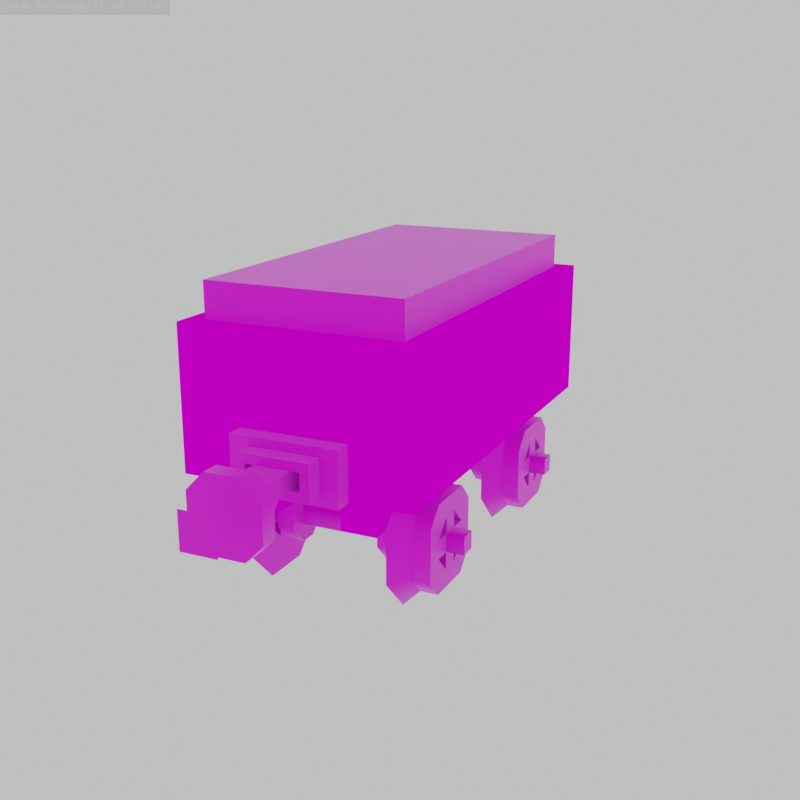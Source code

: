 # Source: sur_40a6_mining_cart.blend  (saved by Blender 3.6.13; exported with 4.5.12 LTS)
import bpy
from mathutils import Matrix  # noqa: F401  (used for matrix-valued properties, if any)

bpy.ops.wm.read_factory_settings(use_empty=True)
scene = bpy.context.scene
scene.name = 'Scene'

# ---- collections
col_collection = bpy.data.collections.new('Collection'); scene.collection.children.link(col_collection)

# ---- images (referenced by path relative to the original .blend; pixels are not part of the script)
import os
ASSET_DIR = os.environ.get("B2B_ASSET_DIR", "")  # directory of the original .blend (textures are referenced by path, not embedded)
HERE = os.path.dirname(os.path.abspath(__file__))  # packed textures are extracted next to this script under _unpacked/

def load_image(name, relpath, width, height, colorspace="sRGB"):
    """Load a texture the original file referenced (path relative to the .blend, or extracted next to this script)."""
    p = next((c for c in (os.path.join(HERE, relpath), os.path.join(ASSET_DIR, relpath)) if relpath and os.path.exists(c)), "")
    if p:
        img = bpy.data.images.load(p, check_existing=True)
        img.name = name
    else:  # same state as the original file: an image datablock whose file is absent (Cycles renders it pink)
        img = bpy.data.images.new(name, width, height)
        img.source = "FILE"
        img.filepath = "//" + (relpath or name)
    img.colorspace_settings.name = colorspace
    return img
img_wheels_png = load_image('wheels.png', 'wheels.png', 1024, 1024, 'sRGB')
img_planks_png = load_image('planks.png', 'planks.png', 1024, 1024, 'sRGB')
img_coupler_png = load_image('coupler.png', 'coupler.png', 1024, 1024, 'sRGB')

# ---- materials (node trees are filled in below, after node groups)
mat_wheels = bpy.data.materials.new('Wheels')
mat_wheels.alpha_threshold = 0.0
mat_wheels.roughness = 0.5
mat_wheels.line_color = (0.0, 0.0, 0.0, 1.0)
mat_planks = bpy.data.materials.new('Planks')
mat_planks.alpha_threshold = 0.0
mat_planks.roughness = 0.5
mat_planks.line_color = (0.0, 0.0, 0.0, 1.0)
mat_coupler = bpy.data.materials.new('Coupler')

# ---- node groups
ng_auto_smooth = bpy.data.node_groups.new('Auto Smooth', 'GeometryNodeTree')
_s = ng_auto_smooth.interface.new_socket(name='Geometry', in_out='OUTPUT', socket_type='NodeSocketGeometry')
_s = ng_auto_smooth.interface.new_socket(name='Geometry', in_out='INPUT', socket_type='NodeSocketGeometry')
_s = ng_auto_smooth.interface.new_socket(name='Angle', in_out='INPUT', socket_type='NodeSocketFloat')
_s.subtype = 'ANGLE'
_s.min_value = 0.0
_s.max_value = 3.142
ng_auto_smooth.is_modifier = True
_N = ng_auto_smooth.nodes; _L = ng_auto_smooth.links
n0 = _N.new('NodeGroupOutput'); n0.name = 'Group Output'; n0.location = (480, -100)
n1 = _N.new('NodeGroupInput'); n1.name = 'Group Input'; n1.location = (-420, -300)
n2 = _N.new('NodeGroupInput'); n2.name = 'Group Input.001'; n2.location = (-60, -100)
n3 = _N.new('GeometryNodeSetShadeSmooth'); n3.name = 'Set Shade Smooth'; n3.location = (120, -100)
n3.domain = 'EDGE'
n4 = _N.new('GeometryNodeSetShadeSmooth'); n4.name = 'Set Shade Smooth.001'; n4.location = (300, -100)
n5 = _N.new('GeometryNodeInputMeshEdgeAngle'); n5.name = 'Edge Angle'; n5.location = (-420, -220)
n6 = _N.new('GeometryNodeInputEdgeSmooth'); n6.name = 'Is Edge Smooth'; n6.location = (-60, -160)
n7 = _N.new('GeometryNodeInputShadeSmooth'); n7.name = 'Is Face Smooth'; n7.location = (-240, -340)
n8 = _N.new('FunctionNodeBooleanMath'); n8.name = 'Boolean Math'; n8.location = (-60, -220)
n9 = _N.new('FunctionNodeCompare'); n9.name = 'Compare'; n9.location = (-240, -180)
n9.operation = 'LESS_EQUAL'
_L.new(n5.outputs[0], n9.inputs[0])
_L.new(n4.outputs[0], n0.inputs[0])
_L.new(n1.outputs[1], n9.inputs[1])
_L.new(n9.outputs[0], n8.inputs[0])
_L.new(n7.outputs[0], n8.inputs[1])
_L.new(n2.outputs[0], n3.inputs[0])
_L.new(n6.outputs[0], n3.inputs[1])
_L.new(n3.outputs[0], n4.inputs[0])
_L.new(n8.outputs[0], n3.inputs[2])
n0.is_active_output = True

# ---- material node trees
mat_wheels.use_nodes = True; mat_wheels.node_tree.nodes.clear()
_N = mat_wheels.node_tree.nodes; _L = mat_wheels.node_tree.links
n0 = _N.new('ShaderNodeOutputMaterial'); n0.name = 'Material Output'; n0.location = (300, 300)
n1 = _N.new('ShaderNodeBsdfPrincipled'); n1.name = 'Principled BSDF'; n1.location = (10, 300)
n1.distribution = 'GGX'
n1.subsurface_method = 'RANDOM_WALK_SKIN'
n1.inputs[1].default_value = 0.5
n1.inputs[3].default_value = 1.45
n1.inputs[24].default_value = 0.2
n1.inputs[27].default_value = (0.0, 0.0, 0.0, 1.0)
n1.inputs[28].default_value = 1.0
n2 = _N.new('ShaderNodeTexImage'); n2.name = 'Image Texture'; n2.location = (-280, 280)
n2.image = img_wheels_png
n2.interpolation = 'Closest'
_L.new(n1.outputs[0], n0.inputs[0])
_L.new(n2.outputs[0], n1.inputs[0])
_L.new(n2.outputs[1], n1.inputs[4])
n0.is_active_output = True
mat_planks.use_nodes = True; mat_planks.node_tree.nodes.clear()
_N = mat_planks.node_tree.nodes; _L = mat_planks.node_tree.links
n0 = _N.new('ShaderNodeOutputMaterial'); n0.name = 'Material Output'; n0.location = (300, 300)
n1 = _N.new('ShaderNodeBsdfPrincipled'); n1.name = 'Principled BSDF'; n1.location = (10, 300)
n1.distribution = 'GGX'
n1.subsurface_method = 'RANDOM_WALK_SKIN'
n1.inputs[2].default_value = 1.0
n1.inputs[3].default_value = 1.45
n1.inputs[13].default_value = 0.0
n1.inputs[27].default_value = (0.0, 0.0, 0.0, 1.0)
n1.inputs[28].default_value = 1.0
n2 = _N.new('ShaderNodeTexImage'); n2.name = 'Image Texture'; n2.location = (-280, 280)
n2.image = img_planks_png
n2.interpolation = 'Closest'
_L.new(n1.outputs[0], n0.inputs[0])
_L.new(n2.outputs[0], n1.inputs[0])
_L.new(n2.outputs[1], n1.inputs[4])
n0.is_active_output = True
mat_coupler.use_nodes = True; mat_coupler.node_tree.nodes.clear()
_N = mat_coupler.node_tree.nodes; _L = mat_coupler.node_tree.links
n0 = _N.new('ShaderNodeBsdfPrincipled'); n0.name = 'Principled BSDF'; n0.location = (10, 300)
n0.distribution = 'GGX'
n0.subsurface_method = 'RANDOM_WALK_SKIN'
n0.inputs[1].default_value = 0.5
n0.inputs[3].default_value = 1.45
n0.inputs[24].default_value = 0.2
n0.inputs[27].default_value = (0.0, 0.0, 0.0, 1.0)
n0.inputs[28].default_value = 1.0
n1 = _N.new('ShaderNodeOutputMaterial'); n1.name = 'Material Output'; n1.location = (300, 300)
n2 = _N.new('ShaderNodeTexImage'); n2.name = 'Image Texture'; n2.location = (-280, 280)
n2.image = img_coupler_png
n2.interpolation = 'Closest'
_L.new(n0.outputs[0], n1.inputs[0])
_L.new(n2.outputs[0], n0.inputs[0])
_L.new(n2.outputs[1], n0.inputs[4])
n1.is_active_output = True

# ---- world
world_world = bpy.data.worlds.new('World'); scene.world = world_world
world_world.use_nodes = True; world_world.node_tree.nodes.clear()
_N = world_world.node_tree.nodes; _L = world_world.node_tree.links
n0 = _N.new('ShaderNodeOutputWorld'); n0.name = 'World Output'; n0.location = (300, 300)
n1 = _N.new('ShaderNodeBackground'); n1.name = 'Background'; n1.location = (10, 300)
n1.inputs[0].default_value = (0.6921, 0.6921, 0.6921, 1.0)
_L.new(n1.outputs[0], n0.inputs[0])
n0.is_active_output = True
world_world.color = (0.05088, 0.05088, 0.05088)
world_world.use_sun_shadow = False
world_world.sun_shadow_jitter_overblur = 0.0

# ---- cameras
cam_camera = bpy.data.cameras.new('Camera')
cam_camera.display_size = 0.0625

# ---- meshes
me_cube_006 = bpy.data.meshes.new('Cube.006')
me_cube_006.from_pydata([(-1.5, 4.0, -0.5), (-1.5, 5.0, 2.5), (-2.5, 5.0, 1.5), (2.5, 5.0, 1.5), (1.5, 5.0, 2.5), (-2.5, 6.0, 1.5), (-1.5, 6.0, 2.5), (1.5, 6.0, 2.5), (2.5, 6.0, 1.5), (-2.5, 5.0, -1.5), (-1.5, 5.0, -2.5), (1.5, 5.0, -2.5), (2.5, 5.0, -1.5), (-1.5, 6.0, -2.5), (-2.5, 6.0, -1.5), (2.5, 6.0, -1.5), (1.5, 6.0, -2.5), (-1.5, 6.0, 0.5), (-0.5, 6.0, 1.5), (0.5, 6.0, 1.5), (1.5, 6.0, 0.5), (-0.5, 6.0, -1.5), (-1.5, 6.0, -0.5), (1.5, 6.0, -0.5), (0.5, 6.0, -1.5), (1.5, 4.0, 0.5), (1.5, 4.0, -0.5), (-0.5, 4.0, 1.5), (0.5, 4.0, 1.5), (-1.5, 4.0, 0.5), (0.5, 4.0, -1.5), (-0.5, 4.0, -1.5), (-0.5, 7.0, 0.5), (0.5, 7.0, -0.5), (0.5, 0.0, -0.5), (0.5, 0.0, 0.5), (-0.5, 7.0, -0.5), (0.5, 7.0, 0.5), (-0.5, 0.0, -0.5), (-0.5, 0.0, 0.5), (1.5, -4.0, -0.5), (-1.5, -5.0, 2.5), (-2.5, -5.0, 1.5), (2.5, -5.0, 1.5), (1.5, -5.0, 2.5), (-2.5, -6.0, 1.5), (-1.5, -6.0, 2.5), (1.5, -6.0, 2.5), (2.5, -6.0, 1.5), (-2.5, -5.0, -1.5), (-1.5, -5.0, -2.5), (1.5, -5.0, -2.5), (2.5, -5.0, -1.5), (-1.5, -6.0, -2.5), (-2.5, -6.0, -1.5), (2.5, -6.0, -1.5), (1.5, -6.0, -2.5), (-1.5, -6.0, 0.5), (-0.5, -6.0, 1.5), (0.5, -6.0, 1.5), (1.5, -6.0, 0.5), (-0.5, -6.0, -1.5), (-1.5, -6.0, -0.5), (1.5, -6.0, -0.5), (0.5, -6.0, -1.5), (1.5, -4.0, 0.5), (-0.5, -4.0, 1.5), (0.5, -4.0, 1.5), (-1.5, -4.0, 0.5), (-1.5, -4.0, -0.5), (0.5, -4.0, -1.5), (-0.5, -4.0, -1.5), (0.5, -7.0, 0.5), (0.5, -7.0, -0.5), (-0.5, -7.0, -0.5), (-0.5, -7.0, 0.5), (-1.5, 4.0, -3.5), (1.5, 4.0, -3.5), (-1.5, 4.0, 3.5), (1.5, 4.0, 3.5), (-3.5, 4.0, -1.5), (-3.5, 4.0, 1.5), (3.5, 4.0, -1.5), (3.5, 4.0, 1.5), (-1.5, -4.0, -3.5), (1.5, -4.0, -3.5), (-1.5, -4.0, 3.5), (1.5, -4.0, 3.5), (-3.5, -4.0, -1.5), (-3.5, -4.0, 1.5), (3.5, -4.0, -1.5), (3.5, -4.0, 1.5), (-1.5, 4.0, -0.5), (-1.5, 6.0, 0.5), (-1.5, 6.0, -0.5), (-1.5, 4.0, 0.5), (1.5, 6.0, -0.5), (1.5, 4.0, 0.5), (1.5, 4.0, -0.5), (1.5, 6.0, 0.5), (0.5, 4.0, -1.5), (-0.5, 6.0, -1.5), (0.5, 6.0, -1.5), (-0.5, 4.0, -1.5), (0.5, 6.0, 1.5), (-0.5, 4.0, 1.5), (0.5, 4.0, 1.5), (-0.5, 6.0, 1.5), (-1.5, -4.0, 0.5), (-1.5, -6.0, -0.5), (-1.5, -6.0, 0.5), (-1.5, -4.0, -0.5), (1.5, -6.0, 0.5), (1.5, -4.0, -0.5), (1.5, -4.0, 0.5), (1.5, -6.0, -0.5), (-0.5, -4.0, 1.5), (0.5, -6.0, 1.5), (0.5, -4.0, 1.5), (-0.5, -6.0, 1.5), (0.5, -4.0, -1.5), (-0.5, -6.0, -1.5), (-0.5, -4.0, -1.5), (0.5, -6.0, -1.5)], [], [(12, 3, 83, 82), (13, 16, 11, 10), (15, 8, 3, 12), (1, 4, 7, 6), (5, 2, 1, 6), (3, 8, 7, 4), (9, 14, 13, 10), (15, 12, 11, 16), (5, 14, 9, 2), (9, 10, 76, 80), (2, 9, 80, 81), (3, 4, 79, 83), (1, 2, 81, 78), (10, 11, 77, 76), (4, 1, 78, 79), (11, 12, 82, 77), (21, 31, 30, 24), (18, 19, 28, 27), (23, 26, 25, 20), (15, 23, 20, 8), (7, 19, 18, 6), (8, 20, 19, 7), (5, 17, 22, 14), (6, 18, 17, 5), (14, 22, 21, 13), (13, 21, 24, 16), (16, 24, 23, 15), (20, 25, 28, 19), (17, 29, 0, 22), (17, 18, 27, 29), (22, 0, 31, 21), (23, 24, 30, 26), (32, 37, 33, 36), (36, 33, 34, 38), (37, 32, 39, 35), (33, 37, 35, 34), (32, 36, 38, 39), (52, 90, 91, 43), (53, 50, 51, 56), (55, 52, 43, 48), (41, 46, 47, 44), (45, 46, 41, 42), (43, 44, 47, 48), (49, 50, 53, 54), (55, 56, 51, 52), (45, 42, 49, 54), (49, 88, 84, 50), (42, 89, 88, 49), (43, 91, 87, 44), (41, 86, 89, 42), (50, 84, 85, 51), (44, 87, 86, 41), (51, 85, 90, 52), (61, 64, 70, 71), (58, 66, 67, 59), (63, 60, 65, 40), (55, 48, 60, 63), (47, 46, 58, 59), (48, 47, 59, 60), (45, 54, 62, 57), (46, 45, 57, 58), (54, 53, 61, 62), (53, 56, 64, 61), (56, 55, 63, 64), (60, 59, 67, 65), (57, 62, 69, 68), (57, 68, 66, 58), (62, 61, 71, 69), (63, 40, 70, 64), (75, 74, 73, 72), (74, 38, 34, 73), (72, 35, 39, 75), (73, 34, 35, 72), (75, 39, 38, 74), (30, 31, 76, 77), (27, 28, 79, 78), (0, 29, 81, 80), (29, 27, 78, 81), (26, 30, 77, 82), (28, 25, 83, 79), (31, 0, 80, 76), (25, 26, 82, 83), (71, 70, 85, 84), (67, 66, 86, 87), (68, 69, 88, 89), (66, 68, 89, 86), (70, 40, 90, 85), (65, 67, 87, 91), (69, 71, 84, 88), (40, 65, 91, 90), (95, 92, 98, 97), (93, 95, 97, 99), (94, 93, 99, 96), (92, 94, 96, 98), (103, 100, 106, 105), (101, 103, 105, 107), (102, 101, 107, 104), (100, 102, 104, 106), (111, 108, 114, 113), (109, 111, 113, 115), (110, 109, 115, 112), (108, 110, 112, 114), (119, 116, 122, 121), (117, 119, 121, 123), (118, 117, 123, 120), (116, 118, 120, 122)])
me_cube_006.polygons.foreach_set('use_smooth', [True] * 106)
_k = set([(0, 29), (0, 31), (1, 2), (1, 4), (2, 9), (3, 4), (3, 12), (5, 6), (5, 14), (6, 7), (7, 8), (8, 15), (9, 10), (10, 11), (11, 12), (13, 14), (13, 16), (15, 16), (17, 18), (17, 22), (18, 19), (19, 20), (20, 23), (21, 22), (21, 24), (23, 24), (25, 26), (25, 28), (26, 30), (27, 28), (27, 29), (30, 31), (32, 36), (32, 37), (33, 36), (33, 37), (40, 65), (40, 70), (41, 42), (41, 44), (42, 49), (43, 44), (43, 52), (45, 46), (45, 54), (46, 47), (47, 48), (48, 55), (49, 50), (50, 51), (51, 52), (53, 54), (53, 56), (55, 56), (57, 58), (57, 62), (58, 59), (59, 60), (60, 63), (61, 62), (61, 64), (63, 64), (65, 67), (66, 67), (66, 68), (68, 69), (69, 71), (70, 71), (72, 73), (72, 75), (73, 74), (74, 75), (76, 77), (76, 80), (77, 82), (78, 79), (78, 81), (79, 83), (80, 81), (82, 83), (84, 85), (84, 88), (85, 90), (86, 87), (86, 89), (87, 91), (88, 89), (90, 91), (92, 94), (92, 95), (92, 98), (93, 94), (93, 95), (93, 99), (94, 96), (95, 97), (96, 98), (96, 99), (97, 98), (97, 99), (100, 102), (100, 103), (100, 106), (101, 102), (101, 103), (101, 107), (102, 104), (103, 105), (104, 106), (104, 107), (105, 106), (105, 107), (108, 110), (108, 111), (108, 114), (109, 110), (109, 111), (109, 115), (110, 112), (111, 113), (112, 114), (112, 115), (113, 114), (113, 115), (116, 118), (116, 119), (116, 122), (117, 118), (117, 119), (117, 123), (118, 120), (119, 121), (120, 122), (120, 123), (121, 122), (121, 123)])
me_cube_006.attributes.new('sharp_edge', 'BOOLEAN', 'EDGE').data.foreach_set('value', [ (min(e.vertices), max(e.vertices)) in _k for e in me_cube_006.edges])
_uv = me_cube_006.uv_layers.new(name='UVMap')
_uv.uv.foreach_set('vector', [0.5, 0.875, 0.6875, 0.875, 0.6875, 0.9375, 0.5, 0.9375, 0.75, 0.125, 0.9375, 0.125, 0.9375, 0.0625, 0.75, 0.0625, 0.9375, 0.1875, 0.75, 0.1875, 0.75, 0.125, 0.9375, 0.125, 0.75, 0.0, 0.9375, 0.0, 0.9375, 0.0625, 0.75, 0.0625, 0.9375, 0.1875, 0.9375, 0.125, 1.0, 0.125, 1.0, 0.1875, 1.0, 0.0, 1.0, 0.0625, 0.9375, 0.0625, 0.9375, 0.0, 0.9375, 0.1875, 0.9375, 0.25, 1.0, 0.25, 1.0, 0.1875, 1.0, 0.125, 1.0, 0.0625, 0.9375, 0.0625, 0.9375, 0.125, 0.75, 0.25, 0.9375, 0.25, 0.9375, 0.1875, 0.75, 0.1875, 0.5, 0.5625, 0.4375, 0.625, 0.375, 0.625, 0.5, 0.5, 0.6875, 0.5625, 0.5, 0.5625, 0.5, 0.5, 0.6875, 0.5, 0.6875, 0.875, 0.75, 0.8125, 0.8125, 0.8125, 0.6875, 0.9375, 0.75, 0.625, 0.6875, 0.5625, 0.6875, 0.5, 0.8125, 0.625, 0.4375, 0.625, 0.4375, 0.8125, 0.375, 0.8125, 0.375, 0.625, 0.75, 0.8125, 0.75, 0.625, 0.8125, 0.625, 0.8125, 0.8125, 0.4375, 0.8125, 0.5, 0.875, 0.5, 0.9375, 0.375, 0.8125, 0.0625, 0.125, 0.0625, 0.0625, 0.125, 0.0625, 0.125, 0.125, 0.0625, 0.0625, 0.125, 0.0625, 0.125, 0.0, 0.0625, 0.0, 0.1875, 0.0625, 0.25, 0.0625, 0.25, 0.0, 0.1875, 0.0, 0.0625, 1.0, 0.125, 0.9375, 0.1875, 0.9375, 0.25, 1.0, 0.3125, 0.9375, 0.25, 0.875, 0.25, 0.8125, 0.3125, 0.75, 0.25, 1.0, 0.1875, 0.9375, 0.25, 0.875, 0.3125, 0.9375, 0.25, 0.6875, 0.1875, 0.75, 0.125, 0.75, 0.0625, 0.6875, 0.3125, 0.75, 0.25, 0.8125, 0.1875, 0.75, 0.25, 0.6875, 0.0625, 0.6875, 0.125, 0.75, 0.0625, 0.8125, 0.0, 0.75, 0.0, 0.75, 0.0625, 0.8125, 0.0625, 0.875, 0.0, 0.9375, 0.0, 0.9375, 0.0625, 0.875, 0.125, 0.9375, 0.0625, 1.0, 0.1875, 0.0625, 0.1875, 0.0, 0.125, 0.0, 0.125, 0.0625, 0.1875, 0.0625, 0.25, 0.0625, 0.25, 0.125, 0.1875, 0.125, -5.96e-08, 0.0625, 0.0625, 0.0625, 0.0625, 0.0, -5.96e-08, 0.0, -5.96e-08, 0.125, -5.96e-08, 0.0625, 0.0625, 0.0625, 0.0625, 0.125, 0.1875, 0.125, 0.125, 0.125, 0.125, 0.0625, 0.1875, 0.0625, 0.25, 0.5625, 0.25, 0.625, 0.3125, 0.625, 0.3125, 0.5625, 0.0, 0.625, 0.0625, 0.625, 0.0625, 0.1875, 0.0, 0.1875, 0.125, 0.625, 0.0625, 0.625, 0.0625, 0.1875, 0.125, 0.1875, 0.125, 0.1875, 0.1875, 0.1875, 0.1875, 0.625, 0.125, 0.625, 0.25, 0.1875, 0.1875, 0.1875, 0.1875, 0.625, 0.25, 0.625, 0.5, 0.875, 0.5, 0.9375, 0.6875, 0.9375, 0.6875, 0.875, 0.75, 0.125, 0.75, 0.0625, 0.9375, 0.0625, 0.9375, 0.125, 0.9375, 0.1875, 0.9375, 0.125, 0.75, 0.125, 0.75, 0.1875, 0.75, 0.0, 0.75, 0.0625, 0.9375, 0.0625, 0.9375, 0.0, 0.9375, 0.1875, 1.0, 0.1875, 1.0, 0.125, 0.9375, 0.125, 1.0, 0.0, 0.9375, 0.0, 0.9375, 0.0625, 1.0, 0.0625, 0.9375, 0.1875, 1.0, 0.1875, 1.0, 0.25, 0.9375, 0.25, 1.0, 0.125, 0.9375, 0.125, 0.9375, 0.0625, 1.0, 0.0625, 0.75, 0.25, 0.75, 0.1875, 0.9375, 0.1875, 0.9375, 0.25, 0.5, 0.5625, 0.5, 0.5, 0.375, 0.625, 0.4375, 0.625, 0.6875, 0.5625, 0.6875, 0.5, 0.5, 0.5, 0.5, 0.5625, 0.6875, 0.875, 0.6875, 0.9375, 0.8125, 0.8125, 0.75, 0.8125, 0.75, 0.625, 0.8125, 0.625, 0.6875, 0.5, 0.6875, 0.5625, 0.4375, 0.625, 0.375, 0.625, 0.375, 0.8125, 0.4375, 0.8125, 0.75, 0.8125, 0.8125, 0.8125, 0.8125, 0.625, 0.75, 0.625, 0.4375, 0.8125, 0.375, 0.8125, 0.5, 0.9375, 0.5, 0.875, 0.0625, 0.125, 0.125, 0.125, 0.125, 0.0625, 0.0625, 0.0625, 0.0625, 0.0625, 0.0625, 0.0, 0.125, 0.0, 0.125, 0.0625, 0.1875, 0.0625, 0.1875, 0.0, 0.25, 0.0, 0.25, 0.0625, 0.0625, 1.0, 0.25, 1.0, 0.1875, 0.9375, 0.125, 0.9375, 0.3125, 0.9375, 0.3125, 0.75, 0.25, 0.8125, 0.25, 0.875, 0.25, 1.0, 0.3125, 0.9375, 0.25, 0.875, 0.1875, 0.9375, 0.25, 0.6875, 0.0625, 0.6875, 0.125, 0.75, 0.1875, 0.75, 0.3125, 0.75, 0.25, 0.6875, 0.1875, 0.75, 0.25, 0.8125, 0.0625, 0.6875, 0.0, 0.75, 0.0625, 0.8125, 0.125, 0.75, 0.0, 0.75, 0.0, 0.9375, 0.0625, 0.875, 0.0625, 0.8125, 0.0, 0.9375, 0.0625, 1.0, 0.125, 0.9375, 0.0625, 0.875, 0.1875, 0.0625, 0.125, 0.0625, 0.125, 0.0, 0.1875, 0.0, 0.1875, 0.0625, 0.1875, 0.125, 0.25, 0.125, 0.25, 0.0625, -5.96e-08, 0.0625, -5.96e-08, 0.0, 0.0625, 0.0, 0.0625, 0.0625, -5.96e-08, 0.125, 0.0625, 0.125, 0.0625, 0.0625, -5.96e-08, 0.0625, 0.1875, 0.125, 0.1875, 0.0625, 0.125, 0.0625, 0.125, 0.125, 0.25, 0.5625, 0.3125, 0.5625, 0.3125, 0.625, 0.25, 0.625, 0.0, 0.625, 0.0, 0.1875, 0.0625, 0.1875, 0.0625, 0.625, 0.125, 0.625, 0.125, 0.1875, 0.0625, 0.1875, 0.0625, 0.625, 0.125, 0.1875, 0.125, 0.625, 0.1875, 0.625, 0.1875, 0.1875, 0.25, 0.1875, 0.25, 0.625, 0.1875, 0.625, 0.1875, 0.1875, 0.4375, 0.25, 0.4375, 0.1875, 0.3125, 0.125, 0.3125, 0.3125, 0.625, 0.1875, 0.625, 0.25, 0.75, 0.3125, 0.75, 0.125, 0.5, 0.125, 0.5625, 0.125, 0.625, 0.0, 0.4375, 0.0, 0.5625, 0.125, 0.625, 0.1875, 0.75, 0.125, 0.625, 0.0, 0.5, 0.3125, 0.4375, 0.25, 0.3125, 0.3125, 0.4375, 0.4375, 0.625, 0.25, 0.5625, 0.3125, 0.625, 0.4375, 0.75, 0.3125, 0.4375, 0.1875, 0.5, 0.125, 0.4375, 0.0, 0.3125, 0.125, 0.5625, 0.3125, 0.5, 0.3125, 0.4375, 0.4375, 0.625, 0.4375, 0.4375, 0.1875, 0.4375, 0.25, 0.3125, 0.3125, 0.3125, 0.125, 0.625, 0.25, 0.625, 0.1875, 0.75, 0.125, 0.75, 0.3125, 0.5625, 0.125, 0.5, 0.125, 0.4375, 0.0, 0.625, 0.0, 0.625, 0.1875, 0.5625, 0.125, 0.625, 0.0, 0.75, 0.125, 0.4375, 0.25, 0.5, 0.3125, 0.4375, 0.4375, 0.3125, 0.3125, 0.5625, 0.3125, 0.625, 0.25, 0.75, 0.3125, 0.625, 0.4375, 0.5, 0.125, 0.4375, 0.1875, 0.3125, 0.125, 0.4375, 0.0, 0.5, 0.3125, 0.5625, 0.3125, 0.625, 0.4375, 0.4375, 0.4375, 0.125, 0.1875, 0.0625, 0.1875, 0.0625, 0.0, 0.125, -5.96e-08, 0.125, 0.0, 0.1875, 0.0, 0.1875, 0.1875, 0.125, 0.1875, 0.0, 0.1875, 0.0625, 0.1875, 0.0625, 0.0, 0.0, 0.0, 0.25, 0.0, 0.1875, 0.0, 0.1875, 0.1875, 0.25, 0.1875, 0.125, 0.1875, 0.0625, 0.1875, 0.0625, 0.0, 0.125, -5.96e-08, 0.125, 0.0, 0.1875, 0.0, 0.1875, 0.1875, 0.125, 0.1875, 0.0, 0.1875, 0.0625, 0.1875, 0.0625, 0.0, 0.0, 0.0, 0.25, 0.0, 0.1875, 0.0, 0.1875, 0.1875, 0.25, 0.1875, 0.125, 0.1875, 0.0625, 0.1875, 0.0625, 0.0, 0.125, -5.96e-08, 0.125, 0.0, 0.1875, 0.0, 0.1875, 0.1875, 0.125, 0.1875, 0.0, 0.1875, 0.0625, 0.1875, 0.0625, 0.0, 0.0, 0.0, 0.25, 0.0, 0.1875, 0.0, 0.1875, 0.1875, 0.25, 0.1875, 0.125, 0.1875, 0.0625, 0.1875, 0.0625, 0.0, 0.125, -5.96e-08, 0.125, 0.0, 0.1875, 0.0, 0.1875, 0.1875, 0.125, 0.1875, 0.0, 0.1875, 0.0625, 0.1875, 0.0625, 0.0, 0.0, 0.0, 0.25, 0.0, 0.1875, 0.0, 0.1875, 0.1875, 0.25, 0.1875])
me_cube_006.materials.append(mat_wheels)
me_cube_006.update()
me_cube_030 = bpy.data.meshes.new('Cube.030')
me_cube_030.from_pydata([(0.5, 4.0, -1.5), (-2.5, 5.0, -1.5), (-1.5, 5.0, -2.5), (-1.5, 5.0, 2.5), (-2.5, 5.0, 1.5), (-1.5, 6.0, -2.5), (-2.5, 6.0, -1.5), (-2.5, 6.0, 1.5), (-1.5, 6.0, 2.5), (1.5, 5.0, -2.5), (2.5, 5.0, -1.5), (2.5, 5.0, 1.5), (1.5, 5.0, 2.5), (2.5, 6.0, -1.5), (1.5, 6.0, -2.5), (1.5, 6.0, 2.5), (2.5, 6.0, 1.5), (-0.5, 6.0, -1.5), (-1.5, 6.0, -0.5), (-1.5, 6.0, 0.5), (-0.5, 6.0, 1.5), (1.5, 6.0, -0.5), (0.5, 6.0, -1.5), (0.5, 6.0, 1.5), (1.5, 6.0, 0.5), (-0.5, 4.0, 1.5), (0.5, 4.0, 1.5), (-1.5, 4.0, -0.5), (-1.5, 4.0, 0.5), (-0.5, 4.0, -1.5), (1.5, 4.0, 0.5), (1.5, 4.0, -0.5), (-0.5, 7.0, -0.5), (0.5, 7.0, 0.5), (0.5, 0.0, 0.5), (-0.5, 0.0, 0.5), (0.5, 7.0, -0.5), (-0.5, 7.0, 0.5), (0.5, 0.0, -0.5), (-0.5, 0.0, -0.5), (0.5, -4.0, 1.5), (-2.5, -5.0, -1.5), (-1.5, -5.0, -2.5), (-1.5, -5.0, 2.5), (-2.5, -5.0, 1.5), (-1.5, -6.0, -2.5), (-2.5, -6.0, -1.5), (-2.5, -6.0, 1.5), (-1.5, -6.0, 2.5), (1.5, -5.0, -2.5), (2.5, -5.0, -1.5), (2.5, -5.0, 1.5), (1.5, -5.0, 2.5), (2.5, -6.0, -1.5), (1.5, -6.0, -2.5), (1.5, -6.0, 2.5), (2.5, -6.0, 1.5), (-0.5, -6.0, -1.5), (-1.5, -6.0, -0.5), (-1.5, -6.0, 0.5), (-0.5, -6.0, 1.5), (1.5, -6.0, -0.5), (0.5, -6.0, -1.5), (0.5, -6.0, 1.5), (1.5, -6.0, 0.5), (-0.5, -4.0, 1.5), (-1.5, -4.0, -0.5), (-1.5, -4.0, 0.5), (-0.5, -4.0, -1.5), (0.5, -4.0, -1.5), (1.5, -4.0, 0.5), (1.5, -4.0, -0.5), (-0.5, -7.0, 0.5), (0.5, -7.0, 0.5), (0.5, -7.0, -0.5), (-0.5, -7.0, -0.5), (3.5, 4.0, -1.5), (3.5, 4.0, 1.5), (-3.5, 4.0, -1.5), (-3.5, 4.0, 1.5), (1.5, 4.0, -3.5), (-1.5, 4.0, -3.5), (1.5, 4.0, 3.5), (-1.5, 4.0, 3.5), (3.5, -4.0, -1.5), (3.5, -4.0, 1.5), (-3.5, -4.0, -1.5), (-3.5, -4.0, 1.5), (1.5, -4.0, -3.5), (-1.5, -4.0, -3.5), (1.5, -4.0, 3.5), (-1.5, -4.0, 3.5), (0.5, 4.0, -1.5), (-0.5, 6.0, -1.5), (0.5, 6.0, -1.5), (-0.5, 4.0, -1.5), (0.5, 6.0, 1.5), (-0.5, 4.0, 1.5), (0.5, 4.0, 1.5), (-0.5, 6.0, 1.5), (1.5, 4.0, 0.5), (1.5, 6.0, -0.5), (1.5, 6.0, 0.5), (1.5, 4.0, -0.5), (-1.5, 6.0, 0.5), (-1.5, 4.0, -0.5), (-1.5, 4.0, 0.5), (-1.5, 6.0, -0.5), (-0.5, -4.0, -1.5), (0.5, -6.0, -1.5), (-0.5, -6.0, -1.5), (0.5, -4.0, -1.5), (-0.5, -6.0, 1.5), (0.5, -4.0, 1.5), (-0.5, -4.0, 1.5), (0.5, -6.0, 1.5), (-1.5, -4.0, -0.5), (-1.5, -6.0, 0.5), (-1.5, -4.0, 0.5), (-1.5, -6.0, -0.5), (1.5, -4.0, 0.5), (1.5, -6.0, -0.5), (1.5, -4.0, -0.5), (1.5, -6.0, 0.5)], [], [(12, 3, 83, 82), (13, 16, 11, 10), (15, 8, 3, 12), (1, 4, 7, 6), (5, 2, 1, 6), (3, 8, 7, 4), (9, 14, 13, 10), (15, 12, 11, 16), (5, 14, 9, 2), (9, 10, 76, 80), (2, 9, 80, 81), (3, 4, 79, 83), (1, 2, 81, 78), (10, 11, 77, 76), (4, 1, 78, 79), (11, 12, 82, 77), (21, 31, 30, 24), (18, 19, 28, 27), (23, 26, 25, 20), (15, 23, 20, 8), (7, 19, 18, 6), (8, 20, 19, 7), (5, 17, 22, 14), (6, 18, 17, 5), (14, 22, 21, 13), (13, 21, 24, 16), (16, 24, 23, 15), (20, 25, 28, 19), (17, 29, 0, 22), (17, 18, 27, 29), (22, 0, 31, 21), (23, 24, 30, 26), (32, 37, 33, 36), (36, 33, 34, 38), (37, 32, 39, 35), (33, 37, 35, 34), (32, 36, 38, 39), (52, 90, 91, 43), (53, 50, 51, 56), (55, 52, 43, 48), (41, 46, 47, 44), (45, 46, 41, 42), (43, 44, 47, 48), (49, 50, 53, 54), (55, 56, 51, 52), (45, 42, 49, 54), (49, 88, 84, 50), (42, 89, 88, 49), (43, 91, 87, 44), (41, 86, 89, 42), (50, 84, 85, 51), (44, 87, 86, 41), (51, 85, 90, 52), (61, 64, 70, 71), (58, 66, 67, 59), (63, 60, 65, 40), (55, 48, 60, 63), (47, 46, 58, 59), (48, 47, 59, 60), (45, 54, 62, 57), (46, 45, 57, 58), (54, 53, 61, 62), (53, 56, 64, 61), (56, 55, 63, 64), (60, 59, 67, 65), (57, 62, 69, 68), (57, 68, 66, 58), (62, 61, 71, 69), (63, 40, 70, 64), (75, 74, 73, 72), (74, 38, 34, 73), (72, 35, 39, 75), (73, 34, 35, 72), (75, 39, 38, 74), (30, 31, 76, 77), (27, 28, 79, 78), (0, 29, 81, 80), (29, 27, 78, 81), (26, 30, 77, 82), (28, 25, 83, 79), (31, 0, 80, 76), (25, 26, 82, 83), (71, 70, 85, 84), (67, 66, 86, 87), (68, 69, 88, 89), (66, 68, 89, 86), (70, 40, 90, 85), (65, 67, 87, 91), (69, 71, 84, 88), (40, 65, 91, 90), (95, 92, 98, 97), (93, 95, 97, 99), (94, 93, 99, 96), (92, 94, 96, 98), (103, 100, 106, 105), (101, 103, 105, 107), (102, 101, 107, 104), (100, 102, 104, 106), (111, 108, 114, 113), (109, 111, 113, 115), (110, 109, 115, 112), (108, 110, 112, 114), (119, 116, 122, 121), (117, 119, 121, 123), (118, 117, 123, 120), (116, 118, 120, 122)])
me_cube_030.polygons.foreach_set('use_smooth', [True] * 106)
_k = set([(0, 29), (0, 31), (1, 2), (1, 4), (2, 9), (3, 4), (3, 12), (5, 6), (5, 14), (6, 7), (7, 8), (8, 15), (9, 10), (10, 11), (11, 12), (13, 14), (13, 16), (15, 16), (17, 18), (17, 22), (18, 19), (19, 20), (20, 23), (21, 22), (21, 24), (23, 24), (25, 26), (25, 28), (26, 30), (27, 28), (27, 29), (30, 31), (32, 36), (32, 37), (33, 36), (33, 37), (40, 65), (40, 70), (41, 42), (41, 44), (42, 49), (43, 44), (43, 52), (45, 46), (45, 54), (46, 47), (47, 48), (48, 55), (49, 50), (50, 51), (51, 52), (53, 54), (53, 56), (55, 56), (57, 58), (57, 62), (58, 59), (59, 60), (60, 63), (61, 62), (61, 64), (63, 64), (65, 67), (66, 67), (66, 68), (68, 69), (69, 71), (70, 71), (72, 73), (72, 75), (73, 74), (74, 75), (76, 77), (76, 80), (77, 82), (78, 79), (78, 81), (79, 83), (80, 81), (82, 83), (84, 85), (84, 88), (85, 90), (86, 87), (86, 89), (87, 91), (88, 89), (90, 91), (92, 94), (92, 95), (92, 98), (93, 94), (93, 95), (93, 99), (94, 96), (95, 97), (96, 98), (96, 99), (97, 98), (97, 99), (100, 102), (100, 103), (100, 106), (101, 102), (101, 103), (101, 107), (102, 104), (103, 105), (104, 106), (104, 107), (105, 106), (105, 107), (108, 110), (108, 111), (108, 114), (109, 110), (109, 111), (109, 115), (110, 112), (111, 113), (112, 114), (112, 115), (113, 114), (113, 115), (116, 118), (116, 119), (116, 122), (117, 118), (117, 119), (117, 123), (118, 120), (119, 121), (120, 122), (120, 123), (121, 122), (121, 123)])
me_cube_030.attributes.new('sharp_edge', 'BOOLEAN', 'EDGE').data.foreach_set('value', [ (min(e.vertices), max(e.vertices)) in _k for e in me_cube_030.edges])
_uv = me_cube_030.uv_layers.new(name='UVMap')
_uv.uv.foreach_set('vector', [0.5, 0.875, 0.6875, 0.875, 0.6875, 0.9375, 0.5, 0.9375, 0.75, 0.125, 0.9375, 0.125, 0.9375, 0.0625, 0.75, 0.0625, 0.9375, 0.1875, 0.75, 0.1875, 0.75, 0.125, 0.9375, 0.125, 0.75, 0.0, 0.9375, 0.0, 0.9375, 0.0625, 0.75, 0.0625, 0.9375, 0.1875, 0.9375, 0.125, 1.0, 0.125, 1.0, 0.1875, 1.0, 0.0, 1.0, 0.0625, 0.9375, 0.0625, 0.9375, 0.0, 0.9375, 0.1875, 0.9375, 0.25, 1.0, 0.25, 1.0, 0.1875, 1.0, 0.125, 1.0, 0.0625, 0.9375, 0.0625, 0.9375, 0.125, 0.75, 0.25, 0.9375, 0.25, 0.9375, 0.1875, 0.75, 0.1875, 0.5, 0.5625, 0.4375, 0.625, 0.375, 0.625, 0.5, 0.5, 0.6875, 0.5625, 0.5, 0.5625, 0.5, 0.5, 0.6875, 0.5, 0.6875, 0.875, 0.75, 0.8125, 0.8125, 0.8125, 0.6875, 0.9375, 0.75, 0.625, 0.6875, 0.5625, 0.6875, 0.5, 0.8125, 0.625, 0.4375, 0.625, 0.4375, 0.8125, 0.375, 0.8125, 0.375, 0.625, 0.75, 0.8125, 0.75, 0.625, 0.8125, 0.625, 0.8125, 0.8125, 0.4375, 0.8125, 0.5, 0.875, 0.5, 0.9375, 0.375, 0.8125, 0.0625, 0.125, 0.0625, 0.0625, 0.125, 0.0625, 0.125, 0.125, 0.0625, 0.0625, 0.125, 0.0625, 0.125, 0.0, 0.0625, 0.0, 0.1875, 0.0625, 0.25, 0.0625, 0.25, 0.0, 0.1875, 0.0, 0.0625, 1.0, 0.125, 0.9375, 0.1875, 0.9375, 0.25, 1.0, 0.3125, 0.9375, 0.25, 0.875, 0.25, 0.8125, 0.3125, 0.75, 0.25, 1.0, 0.1875, 0.9375, 0.25, 0.875, 0.3125, 0.9375, 0.25, 0.6875, 0.1875, 0.75, 0.125, 0.75, 0.0625, 0.6875, 0.3125, 0.75, 0.25, 0.8125, 0.1875, 0.75, 0.25, 0.6875, 0.0625, 0.6875, 0.125, 0.75, 0.0625, 0.8125, 0.0, 0.75, 0.0, 0.75, 0.0625, 0.8125, 0.0625, 0.875, 0.0, 0.9375, 0.0, 0.9375, 0.0625, 0.875, 0.125, 0.9375, 0.0625, 1.0, 0.1875, 0.0625, 0.1875, 0.0, 0.125, 0.0, 0.125, 0.0625, 0.1875, 0.0625, 0.25, 0.0625, 0.25, 0.125, 0.1875, 0.125, -5.96e-08, 0.0625, 0.0625, 0.0625, 0.0625, 0.0, -5.96e-08, 0.0, -5.96e-08, 0.125, -5.96e-08, 0.0625, 0.0625, 0.0625, 0.0625, 0.125, 0.1875, 0.125, 0.125, 0.125, 0.125, 0.0625, 0.1875, 0.0625, 0.25, 0.5625, 0.25, 0.625, 0.3125, 0.625, 0.3125, 0.5625, 0.0, 0.625, 0.0625, 0.625, 0.0625, 0.1875, 0.0, 0.1875, 0.125, 0.625, 0.0625, 0.625, 0.0625, 0.1875, 0.125, 0.1875, 0.125, 0.1875, 0.1875, 0.1875, 0.1875, 0.625, 0.125, 0.625, 0.25, 0.1875, 0.1875, 0.1875, 0.1875, 0.625, 0.25, 0.625, 0.5, 0.875, 0.5, 0.9375, 0.6875, 0.9375, 0.6875, 0.875, 0.75, 0.125, 0.75, 0.0625, 0.9375, 0.0625, 0.9375, 0.125, 0.9375, 0.1875, 0.9375, 0.125, 0.75, 0.125, 0.75, 0.1875, 0.75, 0.0, 0.75, 0.0625, 0.9375, 0.0625, 0.9375, 0.0, 0.9375, 0.1875, 1.0, 0.1875, 1.0, 0.125, 0.9375, 0.125, 1.0, 0.0, 0.9375, 0.0, 0.9375, 0.0625, 1.0, 0.0625, 0.9375, 0.1875, 1.0, 0.1875, 1.0, 0.25, 0.9375, 0.25, 1.0, 0.125, 0.9375, 0.125, 0.9375, 0.0625, 1.0, 0.0625, 0.75, 0.25, 0.75, 0.1875, 0.9375, 0.1875, 0.9375, 0.25, 0.5, 0.5625, 0.5, 0.5, 0.375, 0.625, 0.4375, 0.625, 0.6875, 0.5625, 0.6875, 0.5, 0.5, 0.5, 0.5, 0.5625, 0.6875, 0.875, 0.6875, 0.9375, 0.8125, 0.8125, 0.75, 0.8125, 0.75, 0.625, 0.8125, 0.625, 0.6875, 0.5, 0.6875, 0.5625, 0.4375, 0.625, 0.375, 0.625, 0.375, 0.8125, 0.4375, 0.8125, 0.75, 0.8125, 0.8125, 0.8125, 0.8125, 0.625, 0.75, 0.625, 0.4375, 0.8125, 0.375, 0.8125, 0.5, 0.9375, 0.5, 0.875, 0.0625, 0.125, 0.125, 0.125, 0.125, 0.0625, 0.0625, 0.0625, 0.0625, 0.0625, 0.0625, 0.0, 0.125, 0.0, 0.125, 0.0625, 0.1875, 0.0625, 0.1875, 0.0, 0.25, 0.0, 0.25, 0.0625, 0.0625, 1.0, 0.25, 1.0, 0.1875, 0.9375, 0.125, 0.9375, 0.3125, 0.9375, 0.3125, 0.75, 0.25, 0.8125, 0.25, 0.875, 0.25, 1.0, 0.3125, 0.9375, 0.25, 0.875, 0.1875, 0.9375, 0.25, 0.6875, 0.0625, 0.6875, 0.125, 0.75, 0.1875, 0.75, 0.3125, 0.75, 0.25, 0.6875, 0.1875, 0.75, 0.25, 0.8125, 0.0625, 0.6875, 0.0, 0.75, 0.0625, 0.8125, 0.125, 0.75, 0.0, 0.75, 0.0, 0.9375, 0.0625, 0.875, 0.0625, 0.8125, 0.0, 0.9375, 0.0625, 1.0, 0.125, 0.9375, 0.0625, 0.875, 0.1875, 0.0625, 0.125, 0.0625, 0.125, 0.0, 0.1875, 0.0, 0.1875, 0.0625, 0.1875, 0.125, 0.25, 0.125, 0.25, 0.0625, -5.96e-08, 0.0625, -5.96e-08, 0.0, 0.0625, 0.0, 0.0625, 0.0625, -5.96e-08, 0.125, 0.0625, 0.125, 0.0625, 0.0625, -5.96e-08, 0.0625, 0.1875, 0.125, 0.1875, 0.0625, 0.125, 0.0625, 0.125, 0.125, 0.25, 0.5625, 0.3125, 0.5625, 0.3125, 0.625, 0.25, 0.625, 0.0, 0.625, 0.0, 0.1875, 0.0625, 0.1875, 0.0625, 0.625, 0.125, 0.625, 0.125, 0.1875, 0.0625, 0.1875, 0.0625, 0.625, 0.125, 0.1875, 0.125, 0.625, 0.1875, 0.625, 0.1875, 0.1875, 0.25, 0.1875, 0.25, 0.625, 0.1875, 0.625, 0.1875, 0.1875, 0.4375, 0.25, 0.4375, 0.1875, 0.3125, 0.125, 0.3125, 0.3125, 0.625, 0.1875, 0.625, 0.25, 0.75, 0.3125, 0.75, 0.125, 0.5, 0.125, 0.5625, 0.125, 0.625, 0.0, 0.4375, 0.0, 0.5625, 0.125, 0.625, 0.1875, 0.75, 0.125, 0.625, 0.0, 0.5, 0.3125, 0.4375, 0.25, 0.3125, 0.3125, 0.4375, 0.4375, 0.625, 0.25, 0.5625, 0.3125, 0.625, 0.4375, 0.75, 0.3125, 0.4375, 0.1875, 0.5, 0.125, 0.4375, 0.0, 0.3125, 0.125, 0.5625, 0.3125, 0.5, 0.3125, 0.4375, 0.4375, 0.625, 0.4375, 0.4375, 0.1875, 0.4375, 0.25, 0.3125, 0.3125, 0.3125, 0.125, 0.625, 0.25, 0.625, 0.1875, 0.75, 0.125, 0.75, 0.3125, 0.5625, 0.125, 0.5, 0.125, 0.4375, 0.0, 0.625, 0.0, 0.625, 0.1875, 0.5625, 0.125, 0.625, 0.0, 0.75, 0.125, 0.4375, 0.25, 0.5, 0.3125, 0.4375, 0.4375, 0.3125, 0.3125, 0.5625, 0.3125, 0.625, 0.25, 0.75, 0.3125, 0.625, 0.4375, 0.5, 0.125, 0.4375, 0.1875, 0.3125, 0.125, 0.4375, 0.0, 0.5, 0.3125, 0.5625, 0.3125, 0.625, 0.4375, 0.4375, 0.4375, 0.125, 0.1875, 0.0625, 0.1875, 0.0625, 0.0, 0.125, -5.96e-08, 0.125, 0.0, 0.1875, 0.0, 0.1875, 0.1875, 0.125, 0.1875, 0.0, 0.1875, 0.0625, 0.1875, 0.0625, 0.0, 0.0, 0.0, 0.25, 0.0, 0.1875, 0.0, 0.1875, 0.1875, 0.25, 0.1875, 0.125, 0.1875, 0.0625, 0.1875, 0.0625, 0.0, 0.125, -5.96e-08, 0.125, 0.0, 0.1875, 0.0, 0.1875, 0.1875, 0.125, 0.1875, 0.0, 0.1875, 0.0625, 0.1875, 0.0625, 0.0, 0.0, 0.0, 0.25, 0.0, 0.1875, 0.0, 0.1875, 0.1875, 0.25, 0.1875, 0.125, 0.1875, 0.0625, 0.1875, 0.0625, 0.0, 0.125, -5.96e-08, 0.125, 0.0, 0.1875, 0.0, 0.1875, 0.1875, 0.125, 0.1875, 0.0, 0.1875, 0.0625, 0.1875, 0.0625, 0.0, 0.0, 0.0, 0.25, 0.0, 0.1875, 0.0, 0.1875, 0.1875, 0.25, 0.1875, 0.125, 0.1875, 0.0625, 0.1875, 0.0625, 0.0, 0.125, -5.96e-08, 0.125, 0.0, 0.1875, 0.0, 0.1875, 0.1875, 0.125, 0.1875, 0.0, 0.1875, 0.0625, 0.1875, 0.0625, 0.0, 0.0, 0.0, 0.25, 0.0, 0.1875, 0.0, 0.1875, 0.1875, 0.25, 0.1875])
me_cube_030.materials.append(mat_wheels)
me_cube_030.update()
me_cube = bpy.data.meshes.new('Cube')
me_cube.from_pydata([(-0.6875, 0.3438, 0.125), (-0.6875, 0.3438, 0.625), (-0.75, 0.4062, 0.125), (-0.75, 0.4062, 0.625), (0.6875, 0.3438, 0.125), (0.6875, 0.3438, 0.625), (0.75, 0.4062, 0.125), (0.75, 0.4062, 0.625), (-0.6875, -0.3438, 0.125), (-0.6875, -0.3438, 0.625), (-0.75, -0.4062, 0.125), (-0.75, -0.4062, 0.625), (0.6875, -0.3438, 0.125), (0.6875, -0.3438, 0.625), (0.75, -0.4062, 0.125), (0.75, -0.4062, 0.625), (-0.6875, -0.3438, 0.125), (-0.6875, -0.3438, 0.625), (-0.75, -0.4062, 0.125), (-0.75, -0.4062, 0.625), (-0.6875, 0.3438, 0.125), (-0.6875, 0.3438, 0.625), (-0.75, 0.4062, 0.125), (-0.75, 0.4062, 0.625), (0.75, -0.4062, 0.625), (0.75, -0.4062, 0.125), (0.6875, -0.3438, 0.625), (0.6875, -0.3438, 0.125), (0.75, 0.4062, 0.625), (0.75, 0.4062, 0.125), (0.6875, 0.3438, 0.625), (0.6875, 0.3438, 0.125), (0.6875, 0.4062, 0.125), (0.6875, 0.4062, 0.625), (0.6875, -0.4062, 0.125), (0.6875, -0.4062, 0.625), (-0.6875, 0.4062, 0.125), (-0.6875, -0.4062, 0.125), (-0.6875, 0.4062, 0.625), (-0.6875, -0.4062, 0.625), (-0.6875, -0.4062, 0.125), (-0.6875, -0.4062, 0.625), (0.6875, -0.4062, 0.625), (0.6875, -0.4062, 0.125), (-0.6875, 0.4062, 0.125), (-0.6875, 0.4062, 0.625), (0.6875, 0.4062, 0.625), (0.6875, 0.4062, 0.125)], [], [(2, 3, 38, 33, 7, 6, 32, 36), (4, 5, 1, 0), (10, 37, 34, 14, 15, 35, 39, 11), (12, 8, 9, 13), (18, 19, 23, 22), (20, 21, 17, 16), (18, 22, 44, 20, 16, 40), (23, 19, 41, 17, 21, 45), (24, 28, 46, 30, 26, 42), (29, 25, 43, 27, 31, 47), (27, 26, 30, 31), (29, 28, 24, 25), (8, 12, 34, 37), (36, 32, 4, 0), (13, 9, 39, 35), (33, 38, 1, 5)])
_uv = me_cube.uv_layers.new(name='UVMap')
_uv.uv.foreach_set('vector', [0.75, 0.2812, 0.75, 0.5312, 0.7188, 0.5312, 0.03125, 0.5312, -5.96e-08, 0.5312, -8.941e-08, 0.2812, 0.03125, 0.2812, 0.7188, 0.2812, 0.03125, 0.03125, 0.03125, 0.2812, 0.7188, 0.2812, 0.7188, 0.03125, 1.0, 0.6562, 0.9688, 0.6562, 0.2812, 0.6562, 0.25, 0.6562, 0.25, 0.9062, 0.2812, 0.9062, 0.9688, 0.9062, 1.0, 0.9062, 0.2812, 0.4062, 0.9688, 0.4062, 0.9688, 0.6562, 0.2812, 0.6562, 0.4063, 0.2812, 0.4063, 0.5312, -5.96e-08, 0.5312, -8.941e-08, 0.2812, 0.03125, 0.03125, 0.03125, 0.2812, 0.375, 0.2812, 0.375, 0.03125, 2.98e-08, 0.1563, 0.4062, 0.1562, 0.4062, 0.125, 0.375, 0.125, 0.03125, 0.125, 2.98e-08, 0.125, 0.4062, 0.03125, 2.98e-08, 0.03125, 2.98e-08, 1.49e-08, 0.03125, 1.49e-08, 0.375, -4.47e-08, 0.4062, -4.47e-08, 0.75, 0.4062, 0.3438, 0.4062, 0.3438, 0.375, 0.375, 0.375, 0.7188, 0.375, 0.75, 0.375, 0.3438, 0.5312, 0.75, 0.5312, 0.75, 0.5, 0.7188, 0.5, 0.375, 0.5, 0.3438, 0.5, 0.375, 0.4062, 0.375, 0.6562, 0.7188, 0.6562, 0.7188, 0.4062, 0.75, 0.6562, 0.75, 0.9062, 0.3437, 0.9062, 0.3437, 0.6562, 0.2813, 0.5, 0.9688, 0.5, 0.9688, 0.5312, 0.2813, 0.5312, 0.03125, 0.1563, 0.7188, 0.1562, 0.7188, 0.125, 0.03125, 0.125, 0.9688, 0.375, 0.2813, 0.375, 0.2813, 0.4062, 0.9688, 0.4062, 0.7188, 0.03125, 0.03125, 0.03125, 0.03125, 1.49e-08, 0.7188, -4.47e-08])
me_cube.materials.append(mat_planks)
me_cube.update()
me_cube_001 = bpy.data.meshes.new('Cube.001')
me_cube_001.from_pydata([(0.3125, -0.2188, -0.0625), (0.3125, -0.2188, 0.0), (0.3125, -0.1562, -0.0625), (0.3125, -0.1562, 0.0), (0.375, -0.2188, 0.0), (0.375, -0.1562, -0.0625), (0.375, -0.1562, 0.0), (0.4375, -0.1562, 0.0), (0.4375, -0.2188, -0.0625), (0.4375, -0.2188, 0.0), (0.5, -0.1562, 0.0), (0.5, -0.1562, -0.0625), (0.5, -0.2188, -0.0625), (0.5, -0.2188, 0.0), (0.3125, -0.1562, -0.125), (0.3125, -0.2188, -0.125), (0.375, -0.1562, -0.1875), (0.375, -0.2188, -0.1875), (0.4375, -0.2188, -0.1875), (0.4375, -0.1562, -0.1875), (0.5, -0.2188, -0.125), (0.5, -0.1562, -0.125), (-0.3125, -0.2188, -0.0625), (-0.3125, -0.2188, 0.0), (-0.3125, -0.1562, -0.0625), (-0.3125, -0.1562, 0.0), (-0.375, -0.2188, 0.0), (-0.375, -0.1562, 0.0), (-0.4375, -0.1562, 0.0), (-0.4375, -0.1562, -0.0625), (-0.4375, -0.2188, 0.0), (-0.5, -0.1562, 0.0), (-0.5, -0.1562, -0.0625), (-0.5, -0.2188, -0.0625), (-0.5, -0.2188, 0.0), (-0.3125, -0.1562, -0.125), (-0.3125, -0.2188, -0.125), (-0.375, -0.1562, -0.1875), (-0.375, -0.2188, -0.1875), (-0.4375, -0.2188, -0.1875), (-0.4375, -0.1562, -0.1875), (-0.5, -0.2188, -0.125), (-0.5, -0.1562, -0.125), (0.3125, 0.2188, -0.0625), (0.3125, 0.2188, 0.0), (0.3125, 0.1562, -0.0625), (0.3125, 0.1562, 0.0), (0.375, 0.2188, 0.0), (0.375, 0.1562, -0.0625), (0.375, 0.1562, 0.0), (0.4375, 0.1562, 0.0), (0.4375, 0.2188, 0.0), (0.5, 0.1562, 0.0), (0.5, 0.1562, -0.0625), (0.5, 0.2188, -0.0625), (0.5, 0.2188, 0.0), (0.3125, 0.1562, -0.125), (0.3125, 0.2188, -0.125), (0.375, 0.1562, -0.1875), (0.375, 0.2188, -0.1875), (0.4375, 0.2188, -0.1875), (0.4375, 0.1562, -0.1875), (0.5, 0.2188, -0.125), (0.5, 0.1562, -0.125), (-0.3125, 0.2188, -0.0625), (-0.3125, 0.2188, 0.0), (-0.3125, 0.1562, -0.0625), (-0.3125, 0.1562, 0.0), (-0.375, 0.2188, 0.0), (-0.375, 0.1562, -0.0625), (-0.375, 0.1562, 0.0), (-0.4375, 0.1562, 0.0), (-0.4375, 0.2188, -0.0625), (-0.4375, 0.2188, 0.0), (-0.5, 0.1562, 0.0), (-0.5, 0.1562, -0.0625), (-0.5, 0.2188, -0.0625), (-0.5, 0.2188, 0.0), (-0.3125, 0.1562, -0.125), (-0.3125, 0.2188, -0.125), (-0.375, 0.1562, -0.1875), (-0.375, 0.2188, -0.1875), (-0.4375, 0.2188, -0.1875), (-0.4375, 0.1562, -0.1875), (-0.5, 0.2188, -0.125), (-0.5, 0.1562, -0.125), (0.4375, -0.2188, -0.125), (0.4375, -0.1562, -0.125), (-0.4375, -0.2188, -0.125), (-0.375, -0.1562, -0.125), (-0.375, -0.2188, -0.125), (0.4375, 0.2188, -0.125), (0.375, 0.2188, -0.125), (-0.4375, 0.2188, -0.125), (0.4375, 0.2188, -0.0625), (-0.375, -0.1562, -0.0625), (-0.4375, 0.1562, -0.0625), (0.375, -0.2188, -0.125), (-0.4375, -0.1562, -0.125), (0.4375, 0.1562, -0.125), (0.375, 0.1562, -0.125), (-0.4375, 0.1562, -0.125), (-0.4375, -0.2188, -0.0625), (0.4375, -0.1562, -0.0625), (0.4375, 0.1562, -0.0625), (-0.375, -0.2188, -0.0625), (-0.375, 0.2188, -0.125), (-0.375, 0.2188, -0.0625), (-0.375, 0.1562, -0.125), (0.375, -0.2188, -0.0625), (0.375, 0.2188, -0.0625), (0.375, -0.1562, -0.125)], [], [(0, 1, 3, 2), (2, 3, 6, 5), (11, 12, 20, 21), (109, 4, 1, 0), (111, 87, 19, 16), (6, 3, 1, 4), (7, 9, 13, 10), (6, 4, 9, 7), (5, 6, 7, 103), (4, 109, 8, 9), (11, 10, 13, 12), (103, 7, 10, 11), (9, 8, 12, 13), (12, 8, 86, 18, 20), (17, 16, 19, 18), (14, 16, 17, 15), (18, 19, 21, 20), (109, 0, 15, 17, 97), (86, 97, 17, 18), (103, 11, 21, 19, 87), (2, 5, 111, 16, 14), (0, 2, 14, 15), (22, 24, 25, 23), (24, 95, 27, 25), (32, 42, 41, 33), (105, 22, 23, 26), (89, 37, 40, 98), (27, 26, 23, 25), (28, 31, 34, 30), (27, 28, 30, 26), (95, 29, 28, 27), (26, 30, 102, 105), (32, 33, 34, 31), (29, 32, 31, 28), (30, 34, 33, 102), (33, 41, 39, 88, 102), (38, 39, 40, 37), (35, 36, 38, 37), (39, 41, 42, 40), (105, 90, 38, 36, 22), (88, 39, 38, 90), (29, 98, 40, 42, 32), (24, 35, 37, 89, 95), (22, 36, 35, 24), (43, 45, 46, 44), (45, 48, 49, 46), (53, 63, 62, 54), (110, 43, 44, 47), (100, 58, 61, 99), (49, 47, 44, 46), (50, 52, 55, 51), (49, 50, 51, 47), (48, 104, 50, 49), (47, 51, 94, 110), (53, 54, 55, 52), (104, 53, 52, 50), (51, 55, 54, 94), (54, 62, 60, 91, 94), (59, 60, 61, 58), (56, 57, 59, 58), (60, 62, 63, 61), (110, 92, 59, 57, 43), (91, 60, 59, 92), (104, 99, 61, 63, 53), (45, 56, 58, 100, 48), (43, 57, 56, 45), (64, 65, 67, 66), (66, 67, 70, 69), (75, 76, 84, 85), (107, 68, 65, 64), (108, 101, 83, 80), (70, 67, 65, 68), (71, 73, 77, 74), (70, 68, 73, 71), (69, 70, 71, 96), (68, 107, 72, 73), (75, 74, 77, 76), (96, 71, 74, 75), (73, 72, 76, 77), (76, 72, 93, 82, 84), (81, 80, 83, 82), (78, 80, 81, 79), (82, 83, 85, 84), (107, 64, 79, 81, 106), (93, 106, 81, 82), (96, 75, 85, 83, 101), (66, 69, 108, 80, 78), (64, 66, 78, 79), (93, 101, 108, 106), (8, 109, 5, 103), (91, 92, 100, 99), (102, 29, 95, 105), (88, 90, 89, 98), (94, 104, 48, 110), (86, 87, 111, 97), (72, 107, 69, 96), (72, 96, 101, 93), (94, 91, 99, 104), (102, 88, 98, 29), (8, 103, 87, 86), (107, 106, 108, 69), (105, 95, 89, 90), (110, 48, 100, 92), (109, 97, 111, 5)])
me_cube_001.polygons.foreach_set('use_smooth', [True] * 104)
_k = set([(0, 1), (0, 15), (1, 3), (1, 4), (2, 3), (2, 14), (3, 6), (4, 9), (5, 103), (5, 111), (6, 7), (7, 10), (8, 86), (8, 109), (9, 13), (10, 11), (10, 13), (11, 21), (12, 13), (12, 20), (14, 16), (15, 17), (16, 19), (17, 18), (18, 20), (19, 21), (22, 23), (22, 36), (23, 25), (23, 26), (24, 25), (24, 35), (25, 27), (26, 30), (27, 28), (28, 31), (29, 95), (29, 98), (30, 34), (31, 32), (31, 34), (32, 42), (33, 34), (33, 41), (35, 37), (36, 38), (37, 40), (38, 39), (39, 41), (40, 42), (43, 44), (43, 57), (44, 46), (44, 47), (45, 46), (45, 56), (46, 49), (47, 51), (48, 100), (48, 104), (49, 50), (50, 52), (51, 55), (52, 53), (52, 55), (53, 63), (54, 55), (54, 62), (56, 58), (57, 59), (58, 61), (59, 60), (60, 62), (61, 63), (64, 65), (64, 79), (65, 67), (65, 68), (66, 67), (66, 78), (67, 70), (68, 73), (69, 96), (69, 108), (70, 71), (71, 74), (72, 93), (72, 107), (73, 77), (74, 75), (74, 77), (75, 85), (76, 77), (76, 84), (78, 80), (79, 81), (80, 83), (81, 82), (82, 84), (83, 85), (86, 97), (87, 103), (87, 111), (88, 90), (88, 102), (89, 95), (89, 98), (90, 105), (91, 92), (91, 94), (92, 110), (93, 106), (94, 110), (96, 101), (97, 109), (99, 100), (99, 104), (101, 108), (102, 105), (106, 107)])
me_cube_001.attributes.new('sharp_edge', 'BOOLEAN', 'EDGE').data.foreach_set('value', [ (min(e.vertices), max(e.vertices)) in _k for e in me_cube_001.edges])
_uv = me_cube_001.uv_layers.new(name='UVMap')
_uv.uv.foreach_set('vector', [1.0, 0.8125, 1.0, 0.875, 0.9375, 0.875, 0.9375, 0.8125, 0.8125, 0.5625, 0.8125, 0.625, 0.875, 0.625, 0.875, 0.5625, 0.875, 0.8125, 0.9375, 0.8125, 0.9375, 0.75, 0.875, 0.75, 0.875, 0.375, 0.875, 0.4375, 0.8125, 0.4375, 0.8125, 0.375, 0.875, 0.5, 0.9375, 0.5, 0.9375, 0.4375, 0.875, 0.4375, 0.875, 0.625, 0.8125, 0.625, 0.8125, 0.6875, 0.875, 0.6875, 0.9375, 0.625, 0.9375, 0.6875, 1.0, 0.6875, 1.0, 0.625, 0.875, 0.625, 0.875, 0.6875, 0.9375, 0.6875, 0.9375, 0.625, 0.875, 0.5625, 0.875, 0.625, 0.9375, 0.625, 0.9375, 0.5625, 0.875, 0.4375, 0.875, 0.375, 0.9375, 0.375, 0.9375, 0.4375, 0.875, 0.8125, 0.875, 0.875, 0.9375, 0.875, 0.9375, 0.8125, 0.9375, 0.5625, 0.9375, 0.625, 1.0, 0.625, 1.0, 0.5625, 0.9375, 0.4375, 0.9375, 0.375, 1.0, 0.375, 1.0, 0.4375, 1.0, 0.375, 0.9375, 0.375, 0.9375, 0.3125, 0.9375, 0.25, 1.0, 0.3125, 0.875, 0.75, 0.875, 0.6875, 0.9375, 0.6875, 0.9375, 0.75, 0.8125, 0.6875, 0.875, 0.6875, 0.875, 0.75, 0.8125, 0.75, 0.9375, 0.75, 0.9375, 0.6875, 1.0, 0.6875, 1.0, 0.75, 0.875, 0.375, 0.8125, 0.375, 0.8125, 0.3125, 0.875, 0.25, 0.875, 0.3125, 0.9375, 0.3125, 0.875, 0.3125, 0.875, 0.25, 0.9375, 0.25, 0.9375, 0.5625, 1.0, 0.5625, 1.0, 0.5, 0.9375, 0.4375, 0.9375, 0.5, 0.8125, 0.5625, 0.875, 0.5625, 0.875, 0.5, 0.875, 0.4375, 0.8125, 0.5, 1.0, 0.8125, 0.9375, 0.8125, 0.9375, 0.75, 1.0, 0.75, 1.0, 0.8125, 0.9375, 0.8125, 0.9375, 0.875, 1.0, 0.875, 0.8125, 0.5625, 0.875, 0.5625, 0.875, 0.625, 0.8125, 0.625, 0.875, 0.8125, 0.875, 0.75, 0.9375, 0.75, 0.9375, 0.8125, 0.875, 0.375, 0.8125, 0.375, 0.8125, 0.4375, 0.875, 0.4375, 0.875, 0.5, 0.875, 0.4375, 0.9375, 0.4375, 0.9375, 0.5, 0.875, 0.625, 0.875, 0.6875, 0.8125, 0.6875, 0.8125, 0.625, 0.9375, 0.625, 1.0, 0.625, 1.0, 0.6875, 0.9375, 0.6875, 0.875, 0.625, 0.9375, 0.625, 0.9375, 0.6875, 0.875, 0.6875, 0.875, 0.5625, 0.9375, 0.5625, 0.9375, 0.625, 0.875, 0.625, 0.875, 0.4375, 0.9375, 0.4375, 0.9375, 0.375, 0.875, 0.375, 0.875, 0.8125, 0.9375, 0.8125, 0.9375, 0.875, 0.875, 0.875, 0.9375, 0.5625, 1.0, 0.5625, 1.0, 0.625, 0.9375, 0.625, 0.9375, 0.4375, 1.0, 0.4375, 1.0, 0.375, 0.9375, 0.375, 1.0, 0.375, 1.0, 0.3125, 0.9375, 0.25, 0.9375, 0.3125, 0.9375, 0.375, 0.875, 0.75, 0.9375, 0.75, 0.9375, 0.6875, 0.875, 0.6875, 0.8125, 0.6875, 0.8125, 0.75, 0.875, 0.75, 0.875, 0.6875, 0.9375, 0.75, 1.0, 0.75, 1.0, 0.6875, 0.9375, 0.6875, 0.875, 0.375, 0.875, 0.3125, 0.875, 0.25, 0.8125, 0.3125, 0.8125, 0.375, 0.9375, 0.3125, 0.9375, 0.25, 0.875, 0.25, 0.875, 0.3125, 0.9375, 0.5625, 0.9375, 0.5, 0.9375, 0.4375, 1.0, 0.5, 1.0, 0.5625, 0.8125, 0.5625, 0.8125, 0.5, 0.875, 0.4375, 0.875, 0.5, 0.875, 0.5625, 1.0, 0.8125, 1.0, 0.75, 0.9375, 0.75, 0.9375, 0.8125, 1.0, 0.8125, 0.9375, 0.8125, 0.9375, 0.875, 1.0, 0.875, 0.8125, 0.5625, 0.875, 0.5625, 0.875, 0.625, 0.8125, 0.625, 0.875, 0.8125, 0.875, 0.75, 0.9375, 0.75, 0.9375, 0.8125, 0.875, 0.375, 0.8125, 0.375, 0.8125, 0.4375, 0.875, 0.4375, 0.875, 0.5, 0.875, 0.4375, 0.9375, 0.4375, 0.9375, 0.5, 0.875, 0.625, 0.875, 0.6875, 0.8125, 0.6875, 0.8125, 0.625, 0.9375, 0.625, 1.0, 0.625, 1.0, 0.6875, 0.9375, 0.6875, 0.875, 0.625, 0.9375, 0.625, 0.9375, 0.6875, 0.875, 0.6875, 0.875, 0.5625, 0.9375, 0.5625, 0.9375, 0.625, 0.875, 0.625, 0.875, 0.4375, 0.9375, 0.4375, 0.9375, 0.375, 0.875, 0.375, 0.875, 0.8125, 0.9375, 0.8125, 0.9375, 0.875, 0.875, 0.875, 0.9375, 0.5625, 1.0, 0.5625, 1.0, 0.625, 0.9375, 0.625, 0.9375, 0.4375, 1.0, 0.4375, 1.0, 0.375, 0.9375, 0.375, 1.0, 0.375, 1.0, 0.3125, 0.9375, 0.25, 0.9375, 0.3125, 0.9375, 0.375, 0.875, 0.75, 0.9375, 0.75, 0.9375, 0.6875, 0.875, 0.6875, 0.8125, 0.6875, 0.8125, 0.75, 0.875, 0.75, 0.875, 0.6875, 0.9375, 0.75, 1.0, 0.75, 1.0, 0.6875, 0.9375, 0.6875, 0.875, 0.375, 0.875, 0.3125, 0.875, 0.25, 0.8125, 0.3125, 0.8125, 0.375, 0.9375, 0.3125, 0.9375, 0.25, 0.875, 0.25, 0.875, 0.3125, 0.9375, 0.5625, 0.9375, 0.5, 0.9375, 0.4375, 1.0, 0.5, 1.0, 0.5625, 0.8125, 0.5625, 0.8125, 0.5, 0.875, 0.4375, 0.875, 0.5, 0.875, 0.5625, 1.0, 0.8125, 1.0, 0.75, 0.9375, 0.75, 0.9375, 0.8125, 1.0, 0.8125, 1.0, 0.875, 0.9375, 0.875, 0.9375, 0.8125, 0.8125, 0.5625, 0.8125, 0.625, 0.875, 0.625, 0.875, 0.5625, 0.875, 0.8125, 0.9375, 0.8125, 0.9375, 0.75, 0.875, 0.75, 0.875, 0.375, 0.875, 0.4375, 0.8125, 0.4375, 0.8125, 0.375, 0.875, 0.5, 0.9375, 0.5, 0.9375, 0.4375, 0.875, 0.4375, 0.875, 0.625, 0.8125, 0.625, 0.8125, 0.6875, 0.875, 0.6875, 0.9375, 0.625, 0.9375, 0.6875, 1.0, 0.6875, 1.0, 0.625, 0.875, 0.625, 0.875, 0.6875, 0.9375, 0.6875, 0.9375, 0.625, 0.875, 0.5625, 0.875, 0.625, 0.9375, 0.625, 0.9375, 0.5625, 0.875, 0.4375, 0.875, 0.375, 0.9375, 0.375, 0.9375, 0.4375, 0.875, 0.8125, 0.875, 0.875, 0.9375, 0.875, 0.9375, 0.8125, 0.9375, 0.5625, 0.9375, 0.625, 1.0, 0.625, 1.0, 0.5625, 0.9375, 0.4375, 0.9375, 0.375, 1.0, 0.375, 1.0, 0.4375, 1.0, 0.375, 0.9375, 0.375, 0.9375, 0.3125, 0.9375, 0.25, 1.0, 0.3125, 0.875, 0.75, 0.875, 0.6875, 0.9375, 0.6875, 0.9375, 0.75, 0.8125, 0.6875, 0.875, 0.6875, 0.875, 0.75, 0.8125, 0.75, 0.9375, 0.75, 0.9375, 0.6875, 1.0, 0.6875, 1.0, 0.75, 0.875, 0.375, 0.8125, 0.375, 0.8125, 0.3125, 0.875, 0.25, 0.875, 0.3125, 0.9375, 0.3125, 0.875, 0.3125, 0.875, 0.25, 0.9375, 0.25, 0.9375, 0.5625, 1.0, 0.5625, 1.0, 0.5, 0.9375, 0.4375, 0.9375, 0.5, 0.8125, 0.5625, 0.875, 0.5625, 0.875, 0.5, 0.875, 0.4375, 0.8125, 0.5, 1.0, 0.8125, 0.9375, 0.8125, 0.9375, 0.75, 1.0, 0.75, 0.9375, 0.5625, 0.9375, 0.5, 0.875, 0.5, 0.875, 0.5625, 0.9375, 0.5625, 0.875, 0.5625, 0.875, 0.5, 0.9375, 0.5, 0.9375, 0.5625, 0.875, 0.5625, 0.875, 0.5, 0.9375, 0.5, 0.9375, 0.5625, 0.9375, 0.5, 0.875, 0.5, 0.875, 0.5625, 0.9375, 0.5625, 0.875, 0.5625, 0.875, 0.5, 0.9375, 0.5, 0.9375, 0.5625, 0.9375, 0.5, 0.875, 0.5, 0.875, 0.5625, 0.9375, 0.5625, 0.9375, 0.5, 0.875, 0.5, 0.875, 0.5625, 0.9375, 0.5625, 0.875, 0.5625, 0.875, 0.5, 0.9375, 0.5, 0.9375, 0.5625, 0.9375, 0.5, 0.875, 0.5, 0.875, 0.5625, 0.9375, 0.5625, 0.875, 0.5625, 0.875, 0.5, 0.9375, 0.5, 0.9375, 0.5625, 0.875, 0.5625, 0.875, 0.5, 0.9375, 0.5, 0.9375, 0.5625, 0.9375, 0.5, 0.875, 0.5, 0.875, 0.5625, 0.9375, 0.5625, 0.875, 0.5625, 0.875, 0.5, 0.9375, 0.5, 0.9375, 0.5625, 0.9375, 0.5, 0.875, 0.5, 0.875, 0.5625, 0.9375, 0.5625, 0.9375, 0.5, 0.875, 0.5, 0.875, 0.5625, 0.9375, 0.5625, 0.875, 0.5625, 0.875, 0.5, 0.9375, 0.5])
me_cube_001.materials.append(mat_wheels)
me_cube_001.update()
me_cube_002 = bpy.data.meshes.new('Cube.002')
me_cube_002.from_pydata([(0.6875, 0.1562, 0.25), (-0.6875, -0.2188, 0.1875), (0.6875, 0.2188, 0.1875), (-0.6875, -0.2188, 0.25), (-0.6875, 0.1562, 0.1875), (0.6875, -0.2188, 0.1875), (-0.6875, 0.3438, 0.25), (0.6875, -0.2188, 0.25), (0.6875, 0.03125, 0.25), (-0.6875, 0.03125, 0.25), (0.6875, 0.1562, 0.1875), (-0.6875, 0.2188, 0.1875), (0.6875, 0.3438, 0.1875), (-0.6875, 0.03125, 0.1875), (-0.6875, 0.2188, 0.25), (0.6875, 0.2188, 0.25), (-0.6875, -0.3438, 0.1875), (0.6875, -0.1562, 0.1875), (-0.6875, -0.03125, 0.25), (0.6875, -0.3438, 0.1875), (-0.6875, 0.1562, 0.25), (-0.6875, -0.1562, 0.1875), (0.6875, -0.03125, 0.1875), (0.6875, -0.3438, 0.25), (-0.6875, -0.1562, 0.25), (-0.6875, -0.3438, 0.25), (0.6875, -0.1562, 0.25), (-0.6875, 0.3438, 0.1875), (0.6875, 0.3438, 0.25), (-0.6875, -0.03125, 0.1875), (0.6875, 0.03125, 0.1875), (0.6875, -0.03125, 0.25), (-0.6875, -0.09375, 0.1875), (0.6875, -0.09375, 0.25), (0.6875, 0.09375, 0.25), (-0.6875, 0.2812, 0.25), (-0.6875, 0.09375, 0.1875), (0.6875, 0.09375, 0.1875), (-0.6875, -0.2812, 0.1875), (0.6875, -0.2812, 0.1875), (0.6875, 0.2812, 0.1875), (0.6875, -0.2812, 0.25), (-0.6875, -0.2812, 0.25), (-0.6875, 0.2812, 0.1875), (0.6875, 0.2812, 0.25), (-0.6875, -0.09375, 0.25), (-0.6875, 0.09375, 0.25), (0.6875, -0.09375, 0.1875), (-0.6875, 0.1875, 0.2188), (0.6875, 0.1875, 0.2188), (0.6875, 0.1875, 0.2188), (-0.6875, 0.1875, 0.2188), (-0.6875, 0.0, 0.2188), (-0.6875, -0.1875, 0.2188), (0.6875, -0.1875, 0.2188), (0.6875, 0.0, 0.2188), (0.6875, 0.0, 0.2188), (-0.6875, -0.1875, 0.2188), (-0.6875, 0.0, 0.2188), (0.6875, -0.1875, 0.2188)], [], [(48, 11, 2, 49), (58, 13, 30, 56), (41, 39, 5, 54, 7), (42, 41, 7, 3), (25, 16, 19, 23), (54, 5, 1, 53), (44, 40, 12, 28), (28, 12, 27, 6), (47, 32, 29, 22), (38, 42, 3, 53, 1), (33, 47, 22, 55, 31), (32, 45, 18, 52, 29), (57, 21, 17, 59), (35, 44, 28, 6), (36, 46, 20, 51, 4), (40, 43, 27, 12), (37, 36, 4, 10), (39, 38, 1, 5), (55, 22, 29, 52), (46, 34, 0, 20), (45, 33, 31, 18), (50, 10, 4, 51), (43, 35, 6, 27), (34, 37, 10, 50, 0), (8, 56, 30, 37, 34), (11, 48, 14, 35, 43), (24, 26, 33, 45), (9, 8, 34, 46), (19, 16, 38, 39), (30, 13, 36, 37), (2, 11, 43, 40), (13, 58, 9, 46, 36), (14, 15, 44, 35), (21, 57, 24, 45, 32), (26, 59, 17, 47, 33), (16, 25, 42, 38), (17, 21, 32, 47), (15, 49, 2, 40, 44), (25, 23, 41, 42), (23, 19, 39, 41), (14, 48, 49, 15), (0, 50, 51, 20), (31, 55, 52, 18), (24, 57, 59, 26), (7, 54, 53, 3), (9, 58, 56, 8)])
_uv = me_cube_002.uv_layers.new(name='UVMap')
_uv.uv.foreach_set('vector', [0.0, 0.6406, 0.0, 0.625, 0.6875, 0.625, 0.6875, 0.6406, 0.25, 0.5156, 0.25, 0.5, 0.9375, 0.5, 0.9375, 0.5156, 0.7188, 0.8438, 0.75, 0.8438, 0.75, 0.875, 0.7344, 0.875, 0.7188, 0.875, 0.25, 0.09375, 0.9375, 0.09375, 0.9375, 0.125, 0.25, 0.125, 0.25, 0.5312, 0.25, 0.5, 0.9375, 0.5, 0.9375, 0.5312, 0.9375, 0.7656, 0.9375, 0.75, 0.25, 0.75, 0.25, 0.7656, 0.4688, 0.9375, 0.5, 0.9375, 0.5, 0.9688, 0.4687, 0.9688, 0.6875, 0.9062, 0.6875, 0.875, 0.0, 0.875, 0.0, 0.9062, 0.9375, 0.4375, 0.25, 0.4375, 0.25, 0.4688, 0.9375, 0.4688, 0.75, 0.5938, 0.7188, 0.5938, 0.7188, 0.625, 0.7344, 0.625, 0.75, 0.625, 0.7188, 0.3125, 0.75, 0.3125, 0.75, 0.3438, 0.7344, 0.3438, 0.7188, 0.3438, 0.75, 0.0625, 0.7188, 0.0625, 0.7188, 0.09375, 0.7344, 0.09375, 0.75, 0.09375, 0.25, 0.6406, 0.25, 0.625, 0.9375, 0.625, 0.9375, 0.6406, 9.934e-09, 0.1875, 0.6875, 0.1875, 0.6875, 0.2187, 1.987e-08, 0.2188, 0.75, 0.5625, 0.7188, 0.5625, 0.7188, 0.5938, 0.7344, 0.5938, 0.75, 0.5938, 0.6875, 0.4375, 9.934e-09, 0.4375, 1.987e-08, 0.4688, 0.6875, 0.4688, 0.9375, 0.3125, 0.25, 0.3125, 0.25, 0.3438, 0.9375, 0.3438, 0.9375, 0.3438, 0.25, 0.3438, 0.25, 0.375, 0.9375, 0.375, 0.9375, 0.8906, 0.9375, 0.875, 0.25, 0.875, 0.25, 0.8906, 0.25, 0.0625, 0.9375, 0.0625, 0.9375, 0.09375, 0.25, 0.09375, 0.25, 0.1875, 0.9375, 0.1875, 0.9375, 0.2187, 0.25, 0.2188, 0.9375, 0.7656, 0.9375, 0.75, 0.25, 0.75, 0.25, 0.7656, 0.5, 0.6875, 0.4688, 0.6875, 0.4687, 0.7188, 0.5, 0.7188, 0.7188, 0.8125, 0.75, 0.8125, 0.75, 0.8438, 0.7344, 0.8438, 0.7188, 0.8438, 0.7188, 0.7812, 0.7344, 0.7812, 0.75, 0.7812, 0.75, 0.8125, 0.7188, 0.8125, 0.5, 0.6562, 0.4844, 0.6562, 0.4688, 0.6562, 0.4688, 0.6875, 0.5, 0.6875, 0.25, 0.1563, 0.9375, 0.1562, 0.9375, 0.1875, 0.25, 0.1875, 0.25, 0.03125, 0.9375, 0.03125, 0.9375, 0.0625, 0.25, 0.0625, 0.9375, 0.3125, 0.25, 0.3125, 0.25, 0.3438, 0.9375, 0.3438, 0.9375, 0.2812, 0.25, 0.2813, 0.25, 0.3125, 0.9375, 0.3125, 0.6875, 0.4062, 0.0, 0.4063, 9.934e-09, 0.4375, 0.6875, 0.4375, 0.75, 0.5312, 0.7344, 0.5312, 0.7188, 0.5312, 0.7188, 0.5625, 0.75, 0.5625, 0.0, 0.1563, 0.6875, 0.1562, 0.6875, 0.1875, 9.934e-09, 0.1875, 0.75, 0.03125, 0.7344, 0.03125, 0.7188, 0.03125, 0.7188, 0.0625, 0.75, 0.0625, 0.7188, 0.2812, 0.7344, 0.2812, 0.75, 0.2812, 0.75, 0.3125, 0.7188, 0.3125, 0.75, 0.5625, 0.7188, 0.5625, 0.7188, 0.5938, 0.75, 0.5938, 0.9375, 0.4062, 0.25, 0.4063, 0.25, 0.4375, 0.9375, 0.4375, 0.4688, 0.9062, 0.4844, 0.9062, 0.5, 0.9062, 0.5, 0.9375, 0.4688, 0.9375, 0.25, 0.0625, 0.9375, 0.0625, 0.9375, 0.09375, 0.25, 0.09375, 0.7188, 0.8125, 0.75, 0.8125, 0.75, 0.8438, 0.7188, 0.8438, 0.0, 0.6562, 0.0, 0.6406, 0.6875, 0.6406, 0.6875, 0.6562, 0.9375, 0.7812, 0.9375, 0.7656, 0.25, 0.7656, 0.25, 0.7812, 0.9375, 0.9062, 0.9375, 0.8906, 0.25, 0.8906, 0.25, 0.9062, 0.25, 0.6562, 0.25, 0.6406, 0.9375, 0.6406, 0.9375, 0.6562, 0.9375, 0.7812, 0.9375, 0.7656, 0.25, 0.7656, 0.25, 0.7812, 0.25, 0.5312, 0.25, 0.5156, 0.9375, 0.5156, 0.9375, 0.5312])
me_cube_002.materials.append(mat_planks)
me_cube_002.update()
me_cube_003 = bpy.data.meshes.new('Cube.003')
me_cube_003.from_pydata([(-0.6875, 0.125, 0.0), (-0.6875, 0.125, 0.1875), (-0.6875, 0.25, 0.0), (-0.6875, 0.25, 0.1875), (0.6875, 0.125, 0.0), (0.6875, 0.125, 0.1875), (0.6875, 0.25, 0.0), (0.6875, 0.25, 0.1875), (-0.6875, -0.125, 0.0), (-0.6875, -0.125, 0.1875), (-0.6875, -0.25, 0.0), (-0.6875, -0.25, 0.1875), (0.6875, -0.125, 0.0), (0.6875, -0.125, 0.1875), (0.6875, -0.25, 0.0), (0.6875, -0.25, 0.1875)], [], [(0, 1, 3, 2), (6, 7, 5, 4), (2, 3, 7, 6), (4, 5, 1, 0), (2, 6, 4, 0), (7, 3, 1, 5), (8, 10, 11, 9), (14, 12, 13, 15), (10, 14, 15, 11), (12, 8, 9, 13), (10, 8, 12, 14), (15, 13, 9, 11)])
_uv = me_cube_003.uv_layers.new(name='UVMap')
_uv.uv.foreach_set('vector', [1.0, 0.1562, 1.0, 0.25, 0.9375, 0.25, 0.9375, 0.1562, 0.9375, 0.4063, 0.9375, 0.5, 1.0, 0.5, 1.0, 0.4063, 0.25, 0.1563, 0.25, 0.25, 0.9375, 0.25, 0.9375, 0.1562, 0.9375, 0.4062, 0.9375, 0.5, 0.25, 0.5, 0.25, 0.4063, 0.25, 0.6875, 0.9375, 0.6875, 0.9375, 0.625, 0.25, 0.625, 0.9375, 0.9375, 0.25, 0.9375, 0.25, 0.875, 0.9375, 0.875, 0.75, 0.03125, 0.6875, 0.03125, 0.6875, 0.125, 0.75, 0.125, 0.6875, 0.2813, 0.75, 0.2813, 0.75, 0.375, 0.6875, 0.375, 0.0, 0.03125, 0.6875, 0.03125, 0.6875, 0.125, 2.98e-08, 0.125, 0.6875, 0.2812, 0.0, 0.2813, 2.98e-08, 0.375, 0.6875, 0.375, 0.0, 0.5625, 0.0, 0.5, 0.6875, 0.5, 0.6875, 0.5625, 0.6875, 0.8125, 0.6875, 0.75, 0.0, 0.75, 0.0, 0.8125])
me_cube_003.materials.append(mat_planks)
me_cube_003.update()
me_cube_004 = bpy.data.meshes.new('Cube.004')
me_cube_004.from_pydata([(-0.6875, -0.3438, -0.25), (-0.6875, -0.3438, 0.25), (-0.6875, 0.3438, -0.25), (-0.6875, 0.3438, 0.25), (0.6875, -0.3438, -0.25), (0.6875, -0.3438, 0.25), (0.6875, 0.3438, -0.25), (0.6875, 0.3438, 0.25)], [], [(0, 1, 3, 2), (2, 3, 7, 6), (6, 7, 5, 4), (4, 5, 1, 0), (2, 6, 4, 0), (7, 3, 1, 5)])
_uv = me_cube_004.uv_layers.new(name='UVMap')
_uv.uv.foreach_set('vector', [0.03125, 0.9688, 0.03125, 0.9688, 0.03125, 0.9688, 0.03125, 0.9688, 0.03125, 0.9688, 0.03125, 0.9688, 0.03125, 0.9688, 0.03125, 0.9688, 0.03125, 0.9688, 0.03125, 0.9688, 0.03125, 0.9688, 0.03125, 0.9688, 0.03125, 0.9688, 0.03125, 0.9688, 0.03125, 0.9688, 0.03125, 0.9688, 0.03125, 0.9688, 0.03125, 0.9688, 0.03125, 0.9688, 0.03125, 0.9688, 0.03125, 0.9688, 0.03125, 0.9688, 0.03125, 0.9688, 0.03125, 0.9688])
me_cube_004.materials.append(mat_coupler)
me_cube_004.update()
me_cube_005 = bpy.data.meshes.new('Cube.005')
me_cube_005.from_pydata([(-0.5, -1.0, -2.0), (-0.5, -2.0, -1.0), (-0.5, -2.0, 1.0), (-0.5, 2.0, -1.0), (-0.5, 1.0, -2.0), (-0.5, 2.0, 1.0), (0.5, -1.0, -2.0), (0.5, -2.0, -1.0), (0.5, 1.0, 1.0), (1.5, -1.0, -1.0), (1.5, 1.0, -1.0), (2.5, 1.0, 0.0), (4.5, -1.0, 1.0), (4.5, 1.0, 1.0), (4.5, -1.0, 0.0), (4.5, 1.0, 0.0), (4.5, -3.0, -1.0), (4.5, -3.0, 2.0), (4.5, 3.0, -1.0), (4.5, 3.0, 2.0), (5.5, -3.0, -1.0), (5.5, -3.0, 2.0), (5.5, 3.0, -1.0), (5.5, 3.0, 2.0), (3.5, -1.5, 0.0), (3.5, -1.5, 1.0), (3.5, 1.5, 0.0), (3.5, 1.5, 1.0), (4.5, -2.0, -0.5), (4.5, -2.0, 1.5), (4.5, 2.0, -0.5), (4.5, 2.0, 1.5), (3.5, 2.0, -0.5), (3.5, -2.0, -0.5), (3.5, -2.0, 1.5), (3.5, 2.0, 1.5), (4.5, 1.5, 0.0), (4.5, -1.5, 0.0), (4.5, -1.5, 1.0), (4.5, 1.5, 1.0), (-2.5, -1.0, -1.0), (-2.5, -1.0, 1.0), (-2.5, 1.0, -1.0), (-2.5, 1.0, 1.0), (2.5, -1.0, 0.0), (-0.5, -1.0, 2.0), (-0.5, 1.0, 2.0), (0.5, 1.0, 2.0), (0.5, -1.0, 2.0), (0.5, -2.0, 1.0), (0.5, 1.0, -2.0), (0.5, 2.0, -1.0), (0.5, 2.0, 1.0), (0.5, -1.0, -1.0), (0.5, 1.0, -1.0), (0.5, -1.0, 1.0)], [], [(7, 49, 2, 1), (0, 1, 2, 45, 46, 5, 3, 4), (3, 5, 52, 51), (50, 4, 3, 51), (46, 47, 52, 5), (0, 6, 7, 1), (48, 45, 2, 49), (4, 50, 6, 0), (48, 49, 55), (47, 46, 45, 48), (7, 53, 55, 49), (48, 55, 8, 47), (8, 13, 15, 11, 10, 54), (53, 54, 10, 9), (55, 53, 9, 44, 14, 12), (9, 10, 11, 44), (44, 11, 15, 14), (16, 17, 19, 18), (18, 19, 23, 22), (20, 21, 17, 16), (18, 22, 20, 16), (23, 19, 17, 21), (26, 24, 37, 36), (32, 35, 31, 30), (28, 29, 34, 33), (32, 30, 28, 33), (31, 35, 34, 29), (24, 26, 32, 33), (25, 24, 33, 34), (27, 25, 34, 35), (26, 27, 35, 32), (27, 26, 36, 39), (24, 25, 38, 37), (25, 27, 39, 38), (40, 41, 43, 42), (55, 12, 13, 8), (50, 54, 53, 6), (52, 8, 54, 51), (47, 8, 52), (50, 51, 54), (7, 6, 53)])
me_cube_005.polygons.foreach_set('use_smooth', [True] * 41)
_k = set([(0, 1), (0, 4), (1, 2), (2, 45), (3, 4), (3, 5), (5, 46), (6, 7), (6, 50), (7, 49), (8, 13), (8, 47), (8, 54), (8, 55), (9, 44), (9, 53), (10, 11), (10, 54), (11, 15), (12, 55), (14, 44), (16, 17), (16, 18), (16, 20), (17, 19), (17, 21), (18, 19), (18, 22), (19, 23), (20, 21), (20, 22), (21, 23), (22, 23), (24, 25), (24, 26), (24, 37), (25, 27), (25, 38), (26, 27), (26, 36), (27, 39), (28, 29), (28, 30), (28, 33), (29, 31), (29, 34), (30, 31), (30, 32), (31, 35), (32, 33), (32, 35), (33, 34), (34, 35), (36, 37), (36, 39), (37, 38), (38, 39), (45, 46), (47, 48), (47, 52), (48, 49), (48, 55), (50, 51), (51, 52), (53, 54), (53, 55)])
me_cube_005.attributes.new('sharp_edge', 'BOOLEAN', 'EDGE').data.foreach_set('value', [ (min(e.vertices), max(e.vertices)) in _k for e in me_cube_005.edges])
_uv = me_cube_005.uv_layers.new(name='UVMap')
_uv.uv.foreach_set('vector', [0.4375, 0.625, 0.4375, 0.75, 0.375, 0.75, 0.375, 0.625, 0.8125, 0.0, 0.75, 0.0625, 0.75, 0.1875, 0.8125, 0.25, 0.9375, 0.25, 1.0, 0.1875, 1.0, 0.0625, 0.9375, 0.0, 0.4375, 0.75, 0.4375, 0.625, 0.5, 0.625, 0.5, 0.75, 0.5, 0.8125, 0.4375, 0.8125, 0.4375, 0.75, 0.5, 0.75, 0.375, 0.9375, 0.4375, 0.9375, 0.4375, 1.0, 0.375, 1.0, 0.4375, 0.9375, 0.5, 0.9375, 0.5, 1.0, 0.4375, 1.0, 0.4375, 0.8125, 0.375, 0.8125, 0.375, 0.75, 0.4375, 0.75, 0.4375, 0.8125, 0.5, 0.8125, 0.5, 0.9375, 0.4375, 0.9375, 0.5, 0.25, 0.4375, 0.1875, 0.5, 0.1875, 0.4375, 0.9375, 0.375, 0.9375, 0.375, 0.8125, 0.4375, 0.8125, 0.4375, 0.0625, 0.5, 0.0625, 0.5, 0.1875, 0.4375, 0.1875, 0.5, 0.25, 0.5, 0.1875, 0.625, 0.1875, 0.625, 0.25, 1.0, 1.0, 0.75, 1.0, 0.75, 0.9375, 0.875, 0.9375, 0.9375, 0.875, 1.0, 0.875, 0.75, 0.5, 0.75, 0.625, 0.8125, 0.625, 0.8125, 0.5, 0.75, 0.8125, 0.75, 0.6875, 0.8125, 0.6875, 0.875, 0.75, 1.0, 0.75, 1.0, 0.8125, 0.8125, 0.5, 0.8125, 0.625, 0.875, 0.625, 0.875, 0.5, 0.875, 0.5, 0.875, 0.625, 1.0, 0.625, 1.0, 0.5, 0.375, 0.25, 0.375, 0.4375, 0.75, 0.4375, 0.75, 0.25, 0.625, 0.625, 0.625, 0.4375, 0.6875, 0.4375, 0.6875, 0.625, 0.75, 0.4375, 0.75, 0.625, 0.6875, 0.625, 0.6875, 0.4375, 0.625, 0.625, 0.6875, 0.625, 0.6875, 1.0, 0.625, 1.0, 0.75, 1.0, 0.6875, 1.0, 0.6875, 0.625, 0.75, 0.625, 0.4375, 0.625, 0.4375, 0.4375, 0.5, 0.4375, 0.5, 0.625, 0.3125, 0.375, 0.3125, 0.25, 0.375, 0.25, 0.375, 0.375, 0.375, 0.625, 0.375, 0.75, 0.3125, 0.75, 0.3125, 0.625, 0.3125, 0.375, 0.375, 0.375, 0.375, 0.625, 0.3125, 0.625, 0.375, 1.0, 0.3125, 1.0, 0.3125, 0.75, 0.375, 0.75, 0.1562, 0.1562, 0.3438, 0.1562, 0.375, 0.125, 0.125, 0.125, 0.1562, 0.2188, 0.1562, 0.1562, 0.125, 0.125, 0.125, 0.25, 0.3438, 0.2188, 0.1562, 0.2188, 0.125, 0.25, 0.375, 0.25, 0.3438, 0.1562, 0.3438, 0.2188, 0.375, 0.25, 0.375, 0.125, 0.5, 0.5, 0.5, 0.4375, 0.5625, 0.4375, 0.5625, 0.5, 0.5, 0.5625, 0.5, 0.625, 0.5625, 0.625, 0.5625, 0.5625, 0.375, 0.4375, 0.375, 0.625, 0.4375, 0.625, 0.4375, 0.4375, 0.03125, 0.9688, 0.03125, 0.9688, 0.03125, 0.9688, 0.03125, 0.9688, 0.75, 0.3125, 1.0, 0.3125, 1.0, 0.4375, 0.75, 0.4375, 0.625, 0.0, 0.625, 0.0625, 0.5, 0.0625, 0.5, 0.0, 0.6875, 0.1875, 0.625, 0.1875, 0.625, 0.0625, 0.6875, 0.0625, 0.625, 0.25, 0.625, 0.1875, 0.6875, 0.1875, 0.625, 0.0, 0.6875, 0.0625, 0.625, 0.0625, 0.4375, 0.0625, 0.5, 0.0, 0.5, 0.0625])
me_cube_005.materials.append(mat_coupler)
me_cube_005.update()

# ---- objects
ob_frame_wheel_2 = bpy.data.objects.new('FRAME_WHEEL_2', me_cube_006)
ob_frame_wheel_1 = bpy.data.objects.new('FRAME_WHEEL_1', me_cube_030)
ob_shell_wood = bpy.data.objects.new('SHELL_WOOD', me_cube)
ob_frame = bpy.data.objects.new('FRAME', me_cube_001)
ob_shell_wood_001 = bpy.data.objects.new('SHELL_WOOD.001', me_cube_002)
ob_shell_wood_002 = bpy.data.objects.new('SHELL_WOOD.002', me_cube_003)
ob_cargo_items_1 = bpy.data.objects.new('CARGO_ITEMS_1', me_cube_004)
ob_camera = bpy.data.objects.new('Camera', cam_camera)
ob_coupler_engaged_rear_2_toggle_label_uncouple = bpy.data.objects.new('COUPLER_ENGAGED_REAR_2_TOGGLE_LABEL_Uncouple', me_cube_005)
ob_coupler_engaged_front_1_toggle_label_uncouple = bpy.data.objects.new('COUPLER_ENGAGED_FRONT_1_TOGGLE_LABEL_Uncouple', me_cube_005)

# ---- transforms, parenting, visibility, modifiers, constraints
ob_frame_wheel_2.location = (0.4062, 1.065e-07, 0.1562)
ob_frame_wheel_2.scale = (0.0625, 0.0625, 0.0625)
_m = ob_frame_wheel_2.modifiers.new('Auto Smooth', 'NODES')
_m.node_group = ng_auto_smooth
_gi = [s.identifier for s in ng_auto_smooth.interface.items_tree if s.item_type == 'SOCKET' and s.in_out == 'INPUT']
_m[_gi[1]] = 1.745  # Angle
ob_frame_wheel_1.location = (-0.4062, 1.065e-07, 0.1562)
ob_frame_wheel_1.scale = (0.0625, 0.0625, 0.0625)
_m = ob_frame_wheel_1.modifiers.new('Auto Smooth', 'NODES')
_m.node_group = ng_auto_smooth
_gi = [s.identifier for s in ng_auto_smooth.interface.items_tree if s.item_type == 'SOCKET' and s.in_out == 'INPUT']
_m[_gi[1]] = 1.745  # Angle
ob_shell_wood.location = (0.0, 0.0, 0.25)
ob_frame.location = (0.0, 0.0, 0.25)
_m = ob_frame.modifiers.new('Auto Smooth', 'NODES')
_m.node_group = ng_auto_smooth
_gi = [s.identifier for s in ng_auto_smooth.interface.items_tree if s.item_type == 'SOCKET' and s.in_out == 'INPUT']
_m[_gi[1]] = 1.745  # Angle
ob_shell_wood_001.location = (0.0, 0.0, 0.25)
ob_shell_wood_002.location = (0.0, 0.0, 0.25)
ob_cargo_items_1.location = (0.0, 0.0, 0.75)
ob_camera.location = (3.479, 1.657, 1.632)
ob_camera.rotation_euler = (1.278, 2.689e-07, 2.015)
ob_camera.scale = (1.0, 1.0, 1.0)
ob_coupler_engaged_rear_2_toggle_label_uncouple.location = (1.094, -1.83e-07, 0.4375)
ob_coupler_engaged_rear_2_toggle_label_uncouple.rotation_euler = (0.0, -0.0, -3.142)
ob_coupler_engaged_rear_2_toggle_label_uncouple.scale = (0.0625, 0.0625, 0.0625)
_m = ob_coupler_engaged_rear_2_toggle_label_uncouple.modifiers.new('Auto Smooth', 'NODES')
_m.node_group = ng_auto_smooth
_gi = [s.identifier for s in ng_auto_smooth.interface.items_tree if s.item_type == 'SOCKET' and s.in_out == 'INPUT']
_m[_gi[1]] = 1.745  # Angle
ob_coupler_engaged_front_1_toggle_label_uncouple.location = (-1.094, 0.0, 0.4375)
ob_coupler_engaged_front_1_toggle_label_uncouple.scale = (0.0625, 0.0625, 0.0625)
_m = ob_coupler_engaged_front_1_toggle_label_uncouple.modifiers.new('Auto Smooth', 'NODES')
_m.node_group = ng_auto_smooth
_gi = [s.identifier for s in ng_auto_smooth.interface.items_tree if s.item_type == 'SOCKET' and s.in_out == 'INPUT']
_m[_gi[1]] = 1.745  # Angle

# ---- collection membership
col_collection.objects.link(ob_frame_wheel_2)
col_collection.objects.link(ob_frame_wheel_1)
col_collection.objects.link(ob_shell_wood)
col_collection.objects.link(ob_frame)
col_collection.objects.link(ob_shell_wood_001)
col_collection.objects.link(ob_shell_wood_002)
col_collection.objects.link(ob_cargo_items_1)
col_collection.objects.link(ob_camera)
col_collection.objects.link(ob_coupler_engaged_rear_2_toggle_label_uncouple)
col_collection.objects.link(ob_coupler_engaged_front_1_toggle_label_uncouple)

# ---- scene / render settings (as saved in the file)
scene.camera = ob_camera
scene.frame_start = 1; scene.frame_end = 250; scene.frame_set(1)
scene.render.engine = 'CYCLES'
scene.render.image_settings.compression = 100
scene.render.resolution_x = 512
scene.render.resolution_y = 512
scene.render.film_transparent = True
scene.render.use_stamp_time = False
scene.render.use_stamp_frame = False
scene.render.use_stamp_camera = False
scene.render.use_stamp_scene = False
scene.render.use_stamp_filename = False
scene.render.use_stamp_render_time = False
scene.render.use_stamp = True
scene.cycles.sampling_pattern = 'TABULATED_SOBOL'
scene.view_settings.view_transform = 'Filmic'
bpy.context.view_layer.update()
